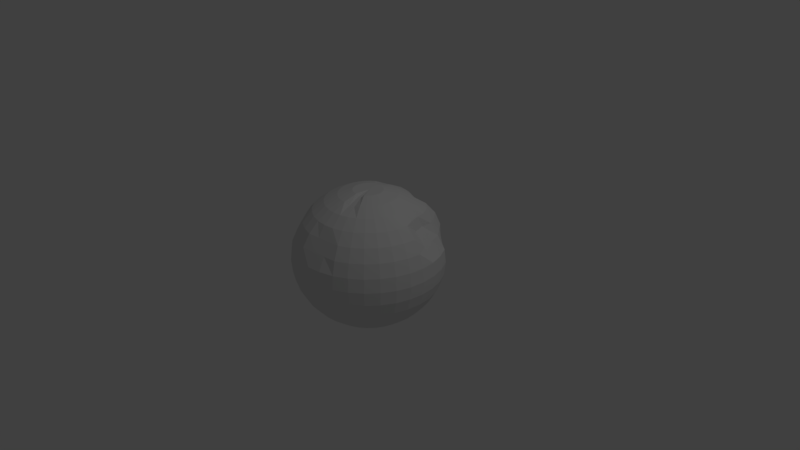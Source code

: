 # Source: moon.blend  (saved by Blender 2.78.0; exported with 4.5.12 LTS)
import bpy
from mathutils import Matrix  # noqa: F401  (used for matrix-valued properties, if any)

bpy.ops.wm.read_factory_settings(use_empty=True)
scene = bpy.context.scene
scene.name = 'Scene'

# ---- collections
col_collection_1 = bpy.data.collections.new('Collection 1'); scene.collection.children.link(col_collection_1)

# ---- world
world_world = bpy.data.worlds.new('World'); scene.world = world_world
world_world.color = (0.05088, 0.05088, 0.05088)
world_world.use_sun_shadow = False
world_world.sun_shadow_jitter_overblur = 0.0
world_world.cycles.sampling_method = 'MANUAL'

# ---- cameras
cam_camera = bpy.data.cameras.new('Camera')
cam_camera.clip_end = 100.0
cam_camera.lens = 35.0
cam_camera.sensor_width = 32.0
cam_camera.sensor_height = 18.0
cam_camera.ortho_scale = 7.314
cam_camera.dof.focus_distance = 0.0
cam_camera.dof.aperture_fstop = 128.0

# ---- lights
light_lamp = bpy.data.lights.new('Lamp', 'POINT')
light_lamp.transmission_factor = 0.0
light_lamp.cutoff_distance = 30.0
light_lamp.energy = 100.0
light_lamp.shadow_buffer_clip_start = 1.001
light_lamp.shadow_soft_size = 0.1
light_lamp.shadow_maximum_resolution = 0.006
light_lamp.use_absolute_resolution = True

# ---- meshes
me_sphere_001 = bpy.data.meshes.new('Sphere.001')
me_sphere_001.from_pydata([(0.03806, 0.1913, 0.9808), (0.07466, 0.3753, 0.9239), (0.1084, 0.5449, 0.8315), (0.1379, 0.6513, 0.6943), (0.1622, 0.7732, 0.5428), (0.1802, 0.9061, 0.3827), (0.1913, 0.9619, 0.1951), (0.1951, 0.9808, 7.55e-08), (0.1913, 0.9619, -0.1951), (0.1802, 0.9061, -0.3827), (0.1622, 0.8155, -0.5556), (0.1379, 0.6935, -0.7071), (0.1084, 0.5449, -0.8315), (0.07466, 0.3753, -0.9239), (0.03806, 0.1913, -0.9808), (0.07466, 0.1802, 0.9808), (0.1464, 0.3536, 0.9239), (0.2126, 0.5133, 0.8315), (0.2706, 0.611, 0.6943), (0.3182, 0.7259, 0.5428), (0.3536, 0.8536, 0.3827), (0.3753, 0.9061, 0.1951), (0.3827, 0.9239, 7.55e-08), (0.3753, 0.9061, -0.1951), (0.3536, 0.8536, -0.3827), (0.3182, 0.7682, -0.5556), (0.2706, 0.6533, -0.7071), (0.2126, 0.5133, -0.8315), (0.1464, 0.3536, -0.9239), (0.07466, 0.1802, -0.9808), (0.1084, 0.1622, 0.9808), (0.2126, 0.3182, 0.9239), (0.3087, 0.4619, 0.8315), (0.3928, 0.6207, 0.7071), (0.4619, 0.7241, 0.5556), (0.5133, 0.7682, 0.3827), (0.5449, 0.7524, 0.1951), (0.5556, 0.7684, 7.55e-08), (0.5449, 0.8155, -0.1951), (0.5133, 0.7682, -0.3827), (0.4619, 0.6913, -0.5556), (0.3928, 0.5879, -0.7071), (0.3087, 0.4619, -0.8315), (0.2126, 0.3182, -0.9239), (0.1084, 0.1622, -0.9808), (0.1379, 0.1379, 0.9808), (0.2706, 0.2706, 0.9239), (0.3928, 0.3928, 0.8315), (0.5, 0.5328, 0.7071), (0.5453, 0.6207, 0.5556), (0.6106, 0.6533, 0.3827), (0.6935, 0.6304, 0.1951), (0.7071, 0.644, 7.55e-08), (0.6935, 0.6935, -0.1951), (0.6533, 0.6533, -0.3827), (0.5879, 0.5879, -0.5556), (0.5, 0.5, -0.7071), (0.3928, 0.3928, -0.8315), (0.2706, 0.2706, -0.9239), (0.1379, 0.1379, -0.9808), (0.1622, 0.1084, 0.9808), (0.3182, 0.2126, 0.9239), (0.4619, 0.3087, 0.8315), (0.5879, 0.3928, 0.7071), (0.6487, 0.4619, 0.5556), (0.7255, 0.5133, 0.3827), (0.8155, 0.5449, 0.1951), (0.8315, 0.5556, 7.55e-08), (0.8155, 0.5449, -0.1951), (0.7682, 0.5133, -0.3827), (0.6913, 0.4619, -0.5556), (0.5879, 0.3928, -0.7071), (0.4619, 0.3087, -0.8315), (0.3182, 0.2126, -0.9239), (0.1622, 0.1084, -0.9808), (0.01212, -3.129e-07, -0.9808), (0.1802, 0.07466, 0.9808), (0.3536, 0.1464, 0.9239), (0.5133, 0.2126, 0.8315), (0.604, 0.2706, 0.7071), (0.6377, 0.3182, 0.5556), (0.7724, 0.3536, 0.3827), (0.9061, 0.3753, 0.1951), (0.9239, 0.3827, 7.55e-08), (0.9061, 0.3753, -0.1951), (0.8536, 0.3536, -0.3827), (0.7682, 0.3182, -0.5556), (0.6533, 0.2706, -0.7071), (0.5133, 0.2126, -0.8315), (0.3536, 0.1464, -0.9239), (0.1802, 0.07466, -0.9808), (0.1913, 0.03806, 0.9808), (0.3753, 0.07466, 0.9239), (0.5449, 0.1084, 0.8315), (0.6442, 0.1379, 0.7071), (0.685, 0.1622, 0.5556), (0.825, 0.1802, 0.3827), (0.9619, 0.1913, 0.1951), (0.9808, 0.1951, 7.55e-08), (0.9619, 0.1913, -0.1951), (0.9061, 0.1802, -0.3827), (0.8155, 0.1622, -0.5556), (0.6935, 0.1379, -0.7071), (0.5449, 0.1084, -0.8315), (0.3753, 0.07466, -0.9239), (0.1913, 0.03806, -0.9808), (0.1951, -3.266e-07, 0.9808), (0.3827, -3.192e-07, 0.9239), (0.5556, -3.117e-07, 0.8315), (0.7071, -3.192e-07, 0.7071), (0.8315, -3.341e-07, 0.5556), (0.9239, -2.745e-07, 0.3827), (0.9808, -3.937e-07, 0.1951), (1.0, -3.788e-07, 7.55e-08), (0.9808, -3.937e-07, -0.1951), (0.9239, -2.298e-07, -0.3827), (0.8315, -3.341e-07, -0.5556), (0.7071, -3.192e-07, -0.7071), (0.5556, -3.415e-07, -0.8315), (0.3827, -3.043e-07, -0.9239), (0.1951, -3.08e-07, -0.9808), (0.1913, -0.03806, 0.9808), (0.3753, -0.07466, 0.9239), (0.5449, -0.1084, 0.8315), (0.6935, -0.138, 0.7071), (0.8155, -0.1622, 0.5556), (0.9061, -0.1802, 0.3827), (0.9619, -0.1913, 0.1951), (0.9808, -0.1951, 7.55e-08), (0.9619, -0.1913, -0.1951), (0.9061, -0.1802, -0.3827), (0.8155, -0.1622, -0.5556), (0.6935, -0.138, -0.7071), (0.5449, -0.1084, -0.8315), (0.3753, -0.07466, -0.9239), (0.1913, -0.03806, -0.9808), (0.1802, -0.07466, 0.9808), (0.3536, -0.1464, 0.9239), (0.5133, -0.2126, 0.8315), (0.6533, -0.2706, 0.7071), (0.7682, -0.3182, 0.5556), (0.8536, -0.3536, 0.3827), (0.9061, -0.3753, 0.1951), (0.9239, -0.3827, 7.55e-08), (0.9061, -0.3753, -0.1951), (0.8536, -0.3536, -0.3827), (0.7682, -0.3182, -0.5556), (0.6533, -0.2706, -0.7071), (0.5133, -0.2126, -0.8315), (0.3536, -0.1464, -0.9239), (0.1802, -0.07466, -0.9808), (0.1622, -0.1084, 0.9808), (0.3182, -0.2126, 0.9239), (0.4619, -0.3087, 0.8315), (0.5879, -0.3928, 0.7071), (0.6913, -0.4619, 0.5556), (0.7682, -0.5133, 0.3827), (0.8155, -0.5449, 0.1951), (0.8315, -0.5556, 7.55e-08), (0.8155, -0.5449, -0.1951), (0.7682, -0.5133, -0.3827), (0.6913, -0.4619, -0.5556), (0.5879, -0.3928, -0.7071), (0.4619, -0.3087, -0.8315), (0.3182, -0.2126, -0.9239), (0.1622, -0.1084, -0.9808), (0.1379, -0.138, 0.9808), (0.2706, -0.2706, 0.9239), (0.3928, -0.3928, 0.8315), (0.5, -0.5, 0.7071), (0.5879, -0.5879, 0.5556), (0.6533, -0.6533, 0.3827), (0.6935, -0.6935, 0.1951), (0.7071, -0.7071, 7.55e-08), (0.6935, -0.6935, -0.1951), (0.6533, -0.6533, -0.3827), (0.5879, -0.5879, -0.5556), (0.5, -0.5, -0.7071), (0.3928, -0.3928, -0.8315), (0.2706, -0.2706, -0.9239), (0.1379, -0.138, -0.9808), (0.1084, -0.1622, 0.9808), (0.2126, -0.3182, 0.9239), (0.3087, -0.4619, 0.8315), (0.3928, -0.5879, 0.7071), (0.4619, -0.6913, 0.5556), (0.5133, -0.7682, 0.3827), (0.5449, -0.8155, 0.1951), (0.5556, -0.8315, 7.55e-08), (0.5449, -0.8155, -0.1951), (0.5133, -0.7682, -0.3827), (0.4619, -0.6913, -0.5556), (0.3928, -0.5879, -0.7071), (0.3087, -0.4619, -0.8315), (0.2126, -0.3182, -0.9239), (0.1084, -0.1622, -0.9808), (0.07466, -0.1802, 0.9469), (0.1464, -0.3536, 0.89), (0.2126, -0.5133, 0.8315), (0.2706, -0.6533, 0.7071), (0.3182, -0.7682, 0.5556), (0.3536, -0.8536, 0.3827), (0.3753, -0.9061, 0.1951), (0.3827, -0.9239, 7.55e-08), (0.3753, -0.9061, -0.1951), (0.3536, -0.8536, -0.3827), (0.3182, -0.7682, -0.5556), (0.2706, -0.6533, -0.7071), (0.2126, -0.5133, -0.8315), (0.1464, -0.3536, -0.9239), (0.07466, -0.1802, -0.9808), (0.03806, -0.1913, 0.9469), (0.07466, -0.3753, 0.89), (0.1084, -0.5449, 0.8315), (0.1379, -0.6935, 0.7071), (0.1622, -0.7834, 0.5556), (0.1802, -0.8741, 0.3827), (0.1913, -0.9619, 0.1951), (0.1951, -0.9808, 7.55e-08), (0.1913, -0.9619, -0.1951), (0.1802, -0.9061, -0.3827), (0.1622, -0.8155, -0.5556), (0.1379, -0.6935, -0.7071), (0.1084, -0.5449, -0.8315), (0.07466, -0.3753, -0.9239), (0.03806, -0.1913, -0.9808), (-7.212e-09, -0.1951, 0.9808), (4.122e-08, -0.3827, 0.9239), (2.632e-08, -0.5556, 0.8315), (-2.584e-08, -0.7071, 0.7071), (-8.544e-08, -0.7994, 0.5556), (6.357e-08, -0.8918, 0.3827), (-8.544e-08, -0.9808, 0.1951), (-1.003e-07, -1.0, 7.55e-08), (-8.544e-08, -0.9808, -0.1951), (6.357e-08, -0.9239, -0.3827), (-8.544e-08, -0.8315, -0.5556), (-2.584e-08, -0.7071, -0.7071), (-1.094e-08, -0.5556, -0.8315), (3.964e-09, -0.3827, -0.9239), (3.964e-09, -0.1951, -0.9808), (-0.03806, -0.1913, 0.9808), (-0.07466, -0.3753, 0.9239), (-0.1084, -0.5449, 0.8315), (-0.1379, -0.6935, 0.7071), (-0.1622, -0.8155, 0.5556), (-0.1802, -0.9061, 0.3827), (-0.1913, -0.9619, 0.1951), (-0.1951, -0.9808, 7.55e-08), (-0.1913, -0.9619, -0.1951), (-0.1802, -0.9061, -0.3827), (-0.1622, -0.8155, -0.5556), (-0.1379, -0.6935, -0.7071), (-0.1084, -0.5449, -0.8315), (-0.07466, -0.3753, -0.9239), (-0.03806, -0.1913, -0.9808), (-0.07466, -0.1802, 0.9808), (-0.1464, -0.3536, 0.9239), (-0.2126, -0.5133, 0.8315), (-0.2706, -0.6533, 0.7071), (-0.3182, -0.7682, 0.5556), (-0.3536, -0.8536, 0.3827), (-0.3753, -0.9061, 0.1951), (-0.3827, -0.9239, 7.55e-08), (-0.3753, -0.9061, -0.1951), (-0.3536, -0.8536, -0.3827), (-0.3182, -0.7682, -0.5556), (-0.2706, -0.6533, -0.7071), (-0.2126, -0.5133, -0.8315), (-0.1464, -0.3536, -0.9239), (-0.07466, -0.1802, -0.9808), (0.01212, -3.129e-07, 0.9808), (-0.1084, -0.1622, 0.9808), (-0.2126, -0.3182, 0.9239), (-0.3087, -0.4619, 0.8315), (-0.3928, -0.5879, 0.7071), (-0.4619, -0.6913, 0.5556), (-0.5133, -0.7682, 0.3827), (-0.5449, -0.8155, 0.1951), (-0.5556, -0.8315, 7.55e-08), (-0.5449, -0.8155, -0.1951), (-0.5133, -0.7682, -0.3827), (-0.4619, -0.6913, -0.5556), (-0.3928, -0.5879, -0.7071), (-0.3087, -0.4619, -0.8315), (-0.2126, -0.3182, -0.9239), (-0.1084, -0.1622, -0.9808), (-0.1379, -0.138, 0.9808), (-0.2706, -0.2706, 0.9239), (-0.3928, -0.3928, 0.8315), (-0.5, -0.5, 0.7071), (-0.5625, -0.5879, 0.5556), (-0.6278, -0.6533, 0.3827), (-0.6935, -0.6935, 0.1951), (-0.7071, -0.7071, 7.55e-08), (-0.6935, -0.6935, -0.1951), (-0.6533, -0.6533, -0.3827), (-0.5879, -0.5879, -0.5556), (-0.5, -0.5, -0.7071), (-0.3928, -0.3928, -0.8315), (-0.2706, -0.2706, -0.9239), (-0.1379, -0.1379, -0.9808), (-0.1622, -0.1084, 0.9808), (-0.3182, -0.2126, 0.9239), (-0.4619, -0.3087, 0.8315), (-0.5879, -0.3928, 0.7071), (-0.6659, -0.4619, 0.5556), (-0.7427, -0.5133, 0.3827), (-0.8155, -0.5449, 0.1951), (-0.8315, -0.5556, 7.55e-08), (-0.8155, -0.5449, -0.1951), (-0.7682, -0.5133, -0.3827), (-0.6913, -0.4619, -0.5556), (-0.5879, -0.3928, -0.7071), (-0.4619, -0.3087, -0.8315), (-0.3182, -0.2126, -0.9239), (-0.1622, -0.1084, -0.9808), (-0.1802, -0.07466, 0.9808), (-0.3536, -0.1464, 0.9239), (-0.5133, -0.2126, 0.8315), (-0.6533, -0.2706, 0.7071), (-0.7682, -0.3182, 0.5556), (-0.8536, -0.3536, 0.3827), (-0.9061, -0.3753, 0.1951), (-0.8649, -0.3827, 7.55e-08), (-0.8472, -0.3753, -0.1951), (-0.8536, -0.3536, -0.3827), (-0.7682, -0.3182, -0.5556), (-0.6533, -0.2706, -0.7071), (-0.5133, -0.2126, -0.8315), (-0.3536, -0.1464, -0.9239), (-0.1802, -0.07466, -0.9808), (-0.1913, -0.03806, 0.9808), (-0.3753, -0.07466, 0.9239), (-0.5449, -0.1084, 0.8315), (-0.6935, -0.1379, 0.7071), (-0.8155, -0.1622, 0.5556), (-0.9061, -0.1802, 0.3827), (-0.9619, -0.1913, 0.1951), (-0.9219, -0.1951, 7.55e-08), (-0.903, -0.1913, -0.1951), (-0.9061, -0.1802, -0.3827), (-0.8155, -0.1622, -0.5556), (-0.6935, -0.1379, -0.7071), (-0.5449, -0.1084, -0.8315), (-0.3753, -0.07466, -0.9239), (-0.1913, -0.03806, -0.9808), (-0.1951, -3.117e-07, 0.9808), (-0.3827, -2.819e-07, 0.9239), (-0.5556, -2.819e-07, 0.8315), (-0.7071, -1.851e-07, 0.7071), (-0.7851, -1.404e-07, 0.5556), (-0.8776, -3.192e-07, 0.3827), (-0.9808, -9.567e-08, 0.1951), (-1.0, -1.404e-07, 7.55e-08), (-0.9808, -9.567e-08, -0.1951), (-0.9239, -3.192e-07, -0.3827), (-0.8315, -1.404e-07, -0.5556), (-0.7071, -1.851e-07, -0.7071), (-0.5556, -2.596e-07, -0.8315), (-0.3827, -2.521e-07, -0.9239), (-0.1951, -3.155e-07, -0.9808), (-0.1913, 0.03806, 0.9808), (-0.3753, 0.07466, 0.9239), (-0.5449, 0.1084, 0.8315), (-0.6935, 0.1379, 0.7071), (-0.7692, 0.1622, 0.5556), (-0.8598, 0.1802, 0.3827), (-0.9619, 0.1913, 0.1951), (-0.9808, 0.1951, 7.55e-08), (-0.9619, 0.1913, -0.1951), (-0.9061, 0.1802, -0.3827), (-0.8155, 0.1622, -0.5556), (-0.6935, 0.1379, -0.7071), (-0.5449, 0.1084, -0.8315), (-0.3753, 0.07466, -0.9239), (-0.1913, 0.03806, -0.9808), (-0.1802, 0.07466, 0.9808), (-0.3536, 0.1464, 0.9239), (-0.5133, 0.2126, 0.8315), (-0.6533, 0.2706, 0.7071), (-0.7682, 0.3182, 0.5556), (-0.8536, 0.3536, 0.3827), (-0.9061, 0.3753, 0.1951), (-0.9239, 0.3827, 7.55e-08), (-0.9061, 0.3753, -0.1951), (-0.7868, 0.3536, -0.3827), (-0.7014, 0.3182, -0.5556), (-0.6533, 0.2706, -0.7071), (-0.5133, 0.2126, -0.8315), (-0.3536, 0.1464, -0.9239), (-0.1802, 0.07466, -0.9808), (-0.1622, 0.1084, 0.9808), (-0.3182, 0.2126, 0.9239), (-0.4619, 0.3087, 0.8315), (-0.5879, 0.3928, 0.7071), (-0.6913, 0.4619, 0.5556), (-0.7682, 0.5133, 0.3827), (-0.8155, 0.5449, 0.1951), (-0.8315, 0.5556, 7.55e-08), (-0.8155, 0.5449, -0.1951), (-0.7014, 0.5133, -0.3827), (-0.6246, 0.4619, -0.5556), (-0.5879, 0.3928, -0.7071), (-0.4619, 0.3087, -0.8315), (-0.3182, 0.2126, -0.9239), (-0.1622, 0.1084, -0.9808), (-0.1379, 0.1379, 0.9808), (-0.2706, 0.2706, 0.9239), (-0.3928, 0.3928, 0.8315), (-0.4574, 0.5, 0.7071), (-0.5454, 0.5879, 0.5556), (-0.6533, 0.6533, 0.3827), (-0.6935, 0.6935, 0.1951), (-0.7071, 0.7071, 7.55e-08), (-0.6935, 0.6935, -0.1951), (-0.6533, 0.6533, -0.3827), (-0.5879, 0.5879, -0.5556), (-0.5, 0.5, -0.7071), (-0.3928, 0.3928, -0.8315), (-0.2706, 0.2706, -0.9239), (-0.1379, 0.1379, -0.9808), (-0.1084, 0.1622, 0.9808), (-0.2126, 0.3182, 0.9239), (-0.3087, 0.4619, 0.8315), (-0.3503, 0.5879, 0.7071), (-0.4194, 0.6913, 0.5556), (-0.5133, 0.7682, 0.3827), (-0.5449, 0.8155, 0.1951), (-0.5556, 0.8315, 7.55e-08), (-0.5449, 0.8155, -0.1951), (-0.5133, 0.7682, -0.3827), (-0.4619, 0.6913, -0.5556), (-0.3928, 0.5879, -0.7071), (-0.3087, 0.4619, -0.8315), (-0.2126, 0.3182, -0.9239), (-0.1084, 0.1622, -0.9808), (-0.07466, 0.1802, 0.9808), (-0.1464, 0.3536, 0.9111), (-0.2126, 0.5133, 0.8187), (-0.2706, 0.6533, 0.7071), (-0.3182, 0.7682, 0.5556), (-0.3536, 0.8536, 0.3827), (-0.3753, 0.9061, 0.1951), (-0.3827, 0.9239, 7.55e-08), (-0.3753, 0.9061, -0.1951), (-0.3536, 0.8536, -0.3827), (-0.3182, 0.7682, -0.5556), (-0.2706, 0.6533, -0.7071), (-0.2126, 0.5133, -0.8315), (-0.1464, 0.3536, -0.9239), (-0.07466, 0.1802, -0.9808), (-0.03806, 0.1913, 0.9808), (-0.07466, 0.3753, 0.9111), (-0.1084, 0.5449, 0.8187), (-0.1379, 0.6935, 0.7071), (-0.1622, 0.8155, 0.5556), (-0.1802, 0.9061, 0.3827), (-0.1913, 0.9619, 0.1951), (-0.1951, 0.9808, 7.55e-08), (-0.3018, 0.9619, -0.1951), (-0.2907, 0.9061, -0.3827), (-0.1622, 0.8155, -0.5556), (-0.1379, 0.6935, -0.7071), (-0.1084, 0.5449, -0.8315), (-0.07466, 0.3753, -0.9239), (-0.03806, 0.1913, -0.9808), (3.749e-08, 0.1951, 0.9808), (7.847e-08, 0.3827, 0.9239), (1.083e-07, 0.5556, 0.8315), (1.53e-07, 0.7071, 0.7071), (2.722e-07, 0.8315, 0.5556), (6.357e-08, 0.9239, 0.3827), (2.573e-07, 0.9808, 0.1951), (2.722e-07, 1.0, 7.55e-08), (-0.1105, 0.9808, -0.1951), (-0.1105, 0.9239, -0.3827), (2.722e-07, 0.8315, -0.5556), (1.53e-07, 0.7071, -0.7071), (1.232e-07, 0.5556, -0.8315), (7.847e-08, 0.3827, -0.9239), (1.514e-08, 0.1951, -0.9808), (0.02378, -3.129e-07, 0.9808), (0.02378, -3.129e-07, -0.9808), (0.03452, -3.129e-07, 0.9808), (0.03452, -3.129e-07, -0.9808), (0.04394, -3.129e-07, 0.9808), (0.04394, -3.129e-07, -0.9808), (0.05167, -3.129e-07, 0.9808), (0.05167, -3.129e-07, -0.9808), (0.05741, -3.129e-07, 0.9808), (0.05741, -3.129e-07, -0.9808), (0.06095, -3.129e-07, 0.9808), (0.06095, -3.129e-07, -0.9808), (0.06214, -3.125e-07, 0.9808), (0.06214, -3.125e-07, -0.9808), (0.06095, -3.129e-07, 0.9808), (0.06095, -3.129e-07, -0.9808), (0.05741, -3.129e-07, 0.9808), (0.05741, -3.129e-07, -0.9808), (0.05167, -3.129e-07, 0.9808), (0.05167, -3.129e-07, -0.9808), (0.04394, -3.129e-07, 0.9808), (0.04394, -3.129e-07, -0.9808), (0.03452, -3.129e-07, 0.9808), (0.03452, -3.129e-07, -0.9808), (0.02378, -3.129e-07, 0.9808), (0.02378, -3.129e-07, -0.9808), (0.01212, -3.129e-07, 0.9808), (0.01212, -3.129e-07, -0.9808), (2.746e-08, -3.129e-07, 0.9808), (3.102e-08, -3.129e-07, -0.9808), (-0.01212, -3.129e-07, 0.9808), (-0.01212, -3.129e-07, -0.9808), (-0.02378, -3.129e-07, 0.9808), (-0.02378, -3.129e-07, -0.9808), (-0.03452, -3.129e-07, 0.9808), (-0.03452, -3.129e-07, -0.9808), (-0.04394, -3.129e-07, 0.9808), (-0.04394, -3.129e-07, -0.9808), (-0.05167, -3.129e-07, 0.9808), (-0.05167, -3.129e-07, -0.9808), (-0.05741, -3.129e-07, 0.9808), (-0.05741, -3.129e-07, -0.9808), (-0.06095, -3.129e-07, 0.9808), (-0.06095, -3.129e-07, -0.9808), (-0.06214, -3.125e-07, 0.9808), (-0.06214, -3.125e-07, -0.9808), (-0.06095, -3.129e-07, 0.9808), (-0.06095, -3.129e-07, -0.9808), (-0.05741, -3.129e-07, 0.9808), (-0.05741, -3.129e-07, -0.9808), (-0.05167, -3.129e-07, 0.9808), (-0.05167, -3.129e-07, -0.9808), (-0.04394, -3.129e-07, 0.9808), (-0.04394, -3.129e-07, -0.9808), (-0.03452, -3.129e-07, 0.9808), (-0.03452, -3.129e-07, -0.9808), (-0.02378, -3.129e-07, 0.9808), (-0.02378, -3.129e-07, -0.9808), (-0.01212, -3.129e-07, 0.9808), (-0.01212, -3.129e-07, -0.9808), (4.17e-08, -3.129e-07, 0.9808), (3.458e-08, -3.129e-07, -0.9808)], [], [(475, 474, 7, 8), (468, 467, 0, 1), (476, 475, 8, 9), (469, 468, 1, 2), (477, 476, 9, 10), (470, 469, 2, 3), (478, 477, 10, 11), (471, 470, 3, 4), (479, 478, 11, 12), (472, 471, 4, 5), (480, 479, 12, 13), (473, 472, 5, 6), (481, 480, 13, 14), (474, 473, 6, 7), (421, 436, 537, 535), (331, 346, 525, 523), (14, 13, 28, 29), (7, 6, 21, 22), (44, 59, 487, 485), (196, 181, 504, 506), (8, 7, 22, 23), (1, 0, 15, 16), (9, 8, 23, 24), (2, 1, 16, 17), (10, 9, 24, 25), (3, 2, 17, 18), (11, 10, 25, 26), (4, 3, 18, 19), (12, 11, 26, 27), (5, 4, 19, 20), (13, 12, 27, 28), (6, 5, 20, 21), (26, 25, 40, 41), (19, 18, 33, 34), (27, 26, 41, 42), (20, 19, 34, 35), (28, 27, 42, 43), (21, 20, 35, 36), (29, 28, 43, 44), (22, 21, 36, 37), (151, 136, 498, 500), (106, 91, 492, 494), (23, 22, 37, 38), (16, 15, 30, 31), (24, 23, 38, 39), (17, 16, 31, 32), (25, 24, 39, 40), (18, 17, 32, 33), (286, 301, 519, 517), (60, 45, 486, 488), (38, 37, 52, 53), (31, 30, 45, 46), (39, 38, 53, 54), (32, 31, 46, 47), (40, 39, 54, 55), (33, 32, 47, 48), (41, 40, 55, 56), (34, 33, 48, 49), (42, 41, 56, 57), (35, 34, 49, 50), (43, 42, 57, 58), (36, 35, 50, 51), (44, 43, 58, 59), (37, 36, 51, 52), (49, 48, 63, 64), (57, 56, 71, 72), (50, 49, 64, 65), (58, 57, 72, 73), (51, 50, 65, 66), (59, 58, 73, 74), (52, 51, 66, 67), (437, 422, 536, 538), (377, 362, 528, 530), (53, 52, 67, 68), (46, 45, 60, 61), (54, 53, 68, 69), (47, 46, 61, 62), (55, 54, 69, 70), (48, 47, 62, 63), (56, 55, 70, 71), (68, 67, 83, 84), (61, 60, 76, 77), (69, 68, 84, 85), (62, 61, 77, 78), (70, 69, 85, 86), (63, 62, 78, 79), (71, 70, 86, 87), (64, 63, 79, 80), (72, 71, 87, 88), (65, 64, 80, 81), (73, 72, 88, 89), (66, 65, 81, 82), (74, 73, 89, 90), (67, 66, 82, 83), (45, 30, 484, 486), (90, 105, 493, 491), (88, 87, 102, 103), (81, 80, 95, 96), (89, 88, 103, 104), (82, 81, 96, 97), (90, 89, 104, 105), (83, 82, 97, 98), (180, 195, 505, 503), (240, 255, 513, 511), (84, 83, 98, 99), (77, 76, 91, 92), (85, 84, 99, 100), (78, 77, 92, 93), (86, 85, 100, 101), (79, 78, 93, 94), (87, 86, 101, 102), (80, 79, 94, 95), (92, 91, 106, 107), (100, 99, 114, 115), (93, 92, 107, 108), (101, 100, 115, 116), (94, 93, 108, 109), (102, 101, 116, 117), (95, 94, 109, 110), (103, 102, 117, 118), (96, 95, 110, 111), (104, 103, 118, 119), (97, 96, 111, 112), (105, 104, 119, 120), (98, 97, 112, 113), (105, 120, 495, 493), (195, 210, 507, 505), (99, 98, 113, 114), (111, 110, 125, 126), (119, 118, 133, 134), (112, 111, 126, 127), (120, 119, 134, 135), (113, 112, 127, 128), (392, 377, 530, 532), (376, 391, 531, 529), (114, 113, 128, 129), (107, 106, 121, 122), (115, 114, 129, 130), (108, 107, 122, 123), (116, 115, 130, 131), (109, 108, 123, 124), (117, 116, 131, 132), (110, 109, 124, 125), (118, 117, 132, 133), (130, 129, 144, 145), (123, 122, 137, 138), (131, 130, 145, 146), (124, 123, 138, 139), (132, 131, 146, 147), (125, 124, 139, 140), (133, 132, 147, 148), (126, 125, 140, 141), (134, 133, 148, 149), (127, 126, 141, 142), (135, 134, 149, 150), (128, 127, 142, 143), (15, 0, 271, 482), (302, 287, 518, 520), (129, 128, 143, 144), (122, 121, 136, 137), (149, 148, 163, 164), (142, 141, 156, 157), (150, 149, 164, 165), (143, 142, 157, 158), (150, 165, 501, 499), (241, 226, 510, 512), (144, 143, 158, 159), (137, 136, 151, 152), (145, 144, 159, 160), (138, 137, 152, 153), (146, 145, 160, 161), (139, 138, 153, 154), (147, 146, 161, 162), (140, 139, 154, 155), (148, 147, 162, 163), (141, 140, 155, 156), (161, 160, 175, 176), (154, 153, 168, 169), (162, 161, 176, 177), (155, 154, 169, 170), (163, 162, 177, 178), (156, 155, 170, 171), (164, 163, 178, 179), (157, 156, 171, 172), (165, 164, 179, 180), (158, 157, 172, 173), (0, 467, 542, 271), (59, 74, 489, 487), (159, 158, 173, 174), (152, 151, 166, 167), (160, 159, 174, 175), (153, 152, 167, 168), (180, 179, 194, 195), (173, 172, 187, 188), (256, 241, 512, 514), (347, 332, 524, 526), (174, 173, 188, 189), (167, 166, 181, 182), (175, 174, 189, 190), (168, 167, 182, 183), (176, 175, 190, 191), (169, 168, 183, 184), (177, 176, 191, 192), (170, 169, 184, 185), (178, 177, 192, 193), (171, 170, 185, 186), (179, 178, 193, 194), (172, 171, 186, 187), (184, 183, 198, 199), (192, 191, 206, 207), (185, 184, 199, 200), (193, 192, 207, 208), (186, 185, 200, 201), (194, 193, 208, 209), (187, 186, 201, 202), (195, 194, 209, 210), (188, 187, 202, 203), (391, 406, 533, 531), (76, 60, 488, 490), (189, 188, 203, 204), (182, 181, 196, 197), (190, 189, 204, 205), (183, 182, 197, 198), (191, 190, 205, 206), (203, 202, 217, 218), (436, 451, 539, 537), (301, 316, 521, 519), (204, 203, 218, 219), (197, 196, 211, 212), (205, 204, 219, 220), (198, 197, 212, 213), (206, 205, 220, 221), (199, 198, 213, 214), (207, 206, 221, 222), (200, 199, 214, 215), (208, 207, 222, 223), (201, 200, 215, 216), (209, 208, 223, 224), (202, 201, 216, 217), (210, 209, 224, 225), (222, 221, 236, 237), (215, 214, 229, 230), (223, 222, 237, 238), (216, 215, 230, 231), (224, 223, 238, 239), (217, 216, 231, 232), (225, 224, 239, 240), (218, 217, 232, 233), (121, 106, 494, 496), (166, 151, 500, 502), (219, 218, 233, 234), (212, 211, 226, 227), (220, 219, 234, 235), (213, 212, 227, 228), (221, 220, 235, 236), (214, 213, 228, 229), (255, 270, 515, 513), (210, 225, 509, 507), (234, 233, 248, 249), (227, 226, 241, 242), (235, 234, 249, 250), (228, 227, 242, 243), (236, 235, 250, 251), (229, 228, 243, 244), (237, 236, 251, 252), (230, 229, 244, 245), (238, 237, 252, 253), (231, 230, 245, 246), (239, 238, 253, 254), (232, 231, 246, 247), (240, 239, 254, 255), (233, 232, 247, 248), (245, 244, 259, 260), (253, 252, 267, 268), (246, 245, 260, 261), (254, 253, 268, 269), (247, 246, 261, 262), (255, 254, 269, 270), (248, 247, 262, 263), (272, 256, 514, 516), (481, 14, 75, 543), (249, 248, 263, 264), (242, 241, 256, 257), (250, 249, 264, 265), (243, 242, 257, 258), (251, 250, 265, 266), (244, 243, 258, 259), (252, 251, 266, 267), (264, 263, 279, 280), (257, 256, 272, 273), (265, 264, 280, 281), (258, 257, 273, 274), (266, 265, 281, 282), (259, 258, 274, 275), (267, 266, 282, 283), (260, 259, 275, 276), (268, 267, 283, 284), (261, 260, 276, 277), (269, 268, 284, 285), (262, 261, 277, 278), (270, 269, 285, 286), (263, 262, 278, 279), (467, 452, 540, 542), (211, 196, 506, 508), (284, 283, 298, 299), (277, 276, 291, 292), (285, 284, 299, 300), (278, 277, 292, 293), (286, 285, 300, 301), (279, 278, 293, 294), (422, 407, 534, 536), (346, 361, 527, 525), (280, 279, 294, 295), (273, 272, 287, 288), (281, 280, 295, 296), (274, 273, 288, 289), (282, 281, 296, 297), (275, 274, 289, 290), (283, 282, 297, 298), (276, 275, 290, 291), (296, 295, 310, 311), (289, 288, 303, 304), (297, 296, 311, 312), (290, 289, 304, 305), (298, 297, 312, 313), (291, 290, 305, 306), (299, 298, 313, 314), (292, 291, 306, 307), (300, 299, 314, 315), (293, 292, 307, 308), (301, 300, 315, 316), (294, 293, 308, 309), (14, 29, 483, 75), (165, 180, 503, 501), (295, 294, 309, 310), (288, 287, 302, 303), (315, 314, 329, 330), (308, 307, 322, 323), (316, 315, 330, 331), (309, 308, 323, 324), (74, 90, 491, 489), (30, 15, 482, 484), (310, 309, 324, 325), (303, 302, 317, 318), (311, 310, 325, 326), (304, 303, 318, 319), (312, 311, 326, 327), (305, 304, 319, 320), (313, 312, 327, 328), (306, 305, 320, 321), (314, 313, 328, 329), (307, 306, 321, 322), (319, 318, 333, 334), (327, 326, 341, 342), (320, 319, 334, 335), (328, 327, 342, 343), (321, 320, 335, 336), (329, 328, 343, 344), (322, 321, 336, 337), (330, 329, 344, 345), (323, 322, 337, 338), (331, 330, 345, 346), (324, 323, 338, 339), (362, 347, 526, 528), (452, 437, 538, 540), (325, 324, 339, 340), (318, 317, 332, 333), (326, 325, 340, 341), (338, 337, 352, 353), (346, 345, 360, 361), (339, 338, 353, 354), (120, 135, 497, 495), (317, 302, 520, 522), (340, 339, 354, 355), (333, 332, 347, 348), (341, 340, 355, 356), (334, 333, 348, 349), (342, 341, 356, 357), (335, 334, 349, 350), (343, 342, 357, 358), (336, 335, 350, 351), (344, 343, 358, 359), (337, 336, 351, 352), (345, 344, 359, 360), (357, 356, 371, 372), (350, 349, 364, 365), (358, 357, 372, 373), (351, 350, 365, 366), (359, 358, 373, 374), (352, 351, 366, 367), (360, 359, 374, 375), (353, 352, 367, 368), (361, 360, 375, 376), (354, 353, 368, 369), (406, 421, 535, 533), (270, 286, 517, 515), (355, 354, 369, 370), (348, 347, 362, 363), (356, 355, 370, 371), (349, 348, 363, 364), (376, 375, 390, 391), (369, 368, 383, 384), (407, 392, 532, 534), (136, 121, 496, 498), (370, 369, 384, 385), (363, 362, 377, 378), (371, 370, 385, 386), (364, 363, 378, 379), (372, 371, 386, 387), (365, 364, 379, 380), (373, 372, 387, 388), (366, 365, 380, 381), (374, 373, 388, 389), (367, 366, 381, 382), (375, 374, 389, 390), (368, 367, 382, 383), (380, 379, 394, 395), (388, 387, 402, 403), (381, 380, 395, 396), (389, 388, 403, 404), (382, 381, 396, 397), (390, 389, 404, 405), (383, 382, 397, 398), (391, 390, 405, 406), (384, 383, 398, 399), (226, 211, 508, 510), (29, 44, 485, 483), (385, 384, 399, 400), (378, 377, 392, 393), (386, 385, 400, 401), (379, 378, 393, 394), (387, 386, 401, 402), (399, 398, 413, 414), (361, 376, 529, 527), (451, 466, 541, 539), (400, 399, 414, 415), (393, 392, 407, 408), (401, 400, 415, 416), (394, 393, 408, 409), (402, 401, 416, 417), (395, 394, 409, 410), (403, 402, 417, 418), (396, 395, 410, 411), (404, 403, 418, 419), (397, 396, 411, 412), (405, 404, 419, 420), (398, 397, 412, 413), (406, 405, 420, 421), (418, 417, 432, 433), (411, 410, 425, 426), (419, 418, 433, 434), (412, 411, 426, 427), (420, 419, 434, 435), (413, 412, 427, 428), (421, 420, 435, 436), (414, 413, 428, 429), (91, 76, 490, 492), (181, 166, 502, 504), (415, 414, 429, 430), (408, 407, 422, 423), (416, 415, 430, 431), (409, 408, 423, 424), (417, 416, 431, 432), (410, 409, 424, 425), (316, 331, 523, 521), (430, 429, 444, 445), (423, 422, 437, 438), (431, 430, 445, 446), (424, 423, 438, 439), (432, 431, 446, 447), (425, 424, 439, 440), (433, 432, 447, 448), (426, 425, 440, 441), (434, 433, 448, 449), (427, 426, 441, 442), (435, 434, 449, 450), (428, 427, 442, 443), (436, 435, 450, 451), (429, 428, 443, 444), (225, 240, 511, 509), (449, 448, 463, 464), (442, 441, 456, 457), (450, 449, 464, 465), (443, 442, 457, 458), (451, 450, 465, 466), (444, 443, 458, 459), (332, 317, 522, 524), (135, 150, 499, 497), (445, 444, 459, 460), (438, 437, 452, 453), (446, 445, 460, 461), (439, 438, 453, 454), (447, 446, 461, 462), (440, 439, 454, 455), (448, 447, 462, 463), (441, 440, 455, 456), (453, 452, 467, 468), (461, 460, 475, 476), (454, 453, 468, 469), (462, 461, 476, 477), (455, 454, 469, 470), (463, 462, 477, 478), (456, 455, 470, 471), (464, 463, 478, 479), (457, 456, 471, 472), (465, 464, 479, 480), (458, 457, 472, 473), (466, 465, 480, 481), (459, 458, 473, 474), (287, 272, 516, 518), (466, 481, 543, 541), (460, 459, 474, 475)])
_uv = me_sphere_001.uv_layers.new(name='UVMap')
_uv.uv.foreach_set('vector', [0.5179, 0.4353, 0.5, 0.5, 0.4687, 0.5, 0.4687, 0.4349, 0.5, 0.8907, 0.5, 0.9559, 0.4687, 0.9559, 0.4687, 0.8907, 0.5189, 0.3706, 0.5179, 0.4353, 0.4687, 0.4349, 0.4687, 0.3698, 0.5, 0.8256, 0.5, 0.8907, 0.4687, 0.8907, 0.4687, 0.8256, 0.5, 0.3046, 0.5189, 0.3706, 0.4687, 0.3698, 0.4687, 0.3046, 0.5, 0.7605, 0.5, 0.8256, 0.4687, 0.8256, 0.4668, 0.7675, 0.5, 0.2395, 0.5, 0.3046, 0.4687, 0.3046, 0.4687, 0.2395, 0.5, 0.6954, 0.5, 0.7605, 0.4668, 0.7675, 0.4671, 0.6997, 0.5, 0.1744, 0.5, 0.2395, 0.4687, 0.2395, 0.4687, 0.1744, 0.5, 0.6302, 0.5, 0.6954, 0.4671, 0.6997, 0.4687, 0.6302, 0.5, 0.1093, 0.5, 0.1744, 0.4687, 0.1744, 0.4687, 0.1093, 0.5, 0.5651, 0.5, 0.6302, 0.4687, 0.6302, 0.4687, 0.5651, 0.5, 0.04414, 0.5, 0.1093, 0.4687, 0.1093, 0.4687, 0.04414, 0.5, 0.5, 0.5, 0.5651, 0.4687, 0.5651, 0.4687, 0.5, 0.625, 0.04414, 0.5938, 0.04414, 0.5938, 0.0, 0.625, 0.0, 0.8125, 0.04414, 0.7813, 0.04414, 0.7813, 3.105e-07, 0.8125, 3.105e-07, 0.4687, 0.04414, 0.4687, 0.1093, 0.4375, 0.1093, 0.4375, 0.04414, 0.4687, 0.5, 0.4687, 0.5651, 0.4375, 0.5651, 0.4375, 0.5, 0.4062, 0.04414, 0.375, 0.04414, 0.375, 0.0, 0.4062, 0.0, 0.0625, 0.9536, 0.09375, 0.9559, 0.09375, 1.0, 0.0625, 1.0, 0.4687, 0.4349, 0.4687, 0.5, 0.4375, 0.5, 0.4375, 0.4349, 0.4687, 0.8907, 0.4687, 0.9559, 0.4375, 0.9559, 0.4375, 0.8907, 0.4687, 0.3698, 0.4687, 0.4349, 0.4375, 0.4349, 0.4375, 0.3698, 0.4687, 0.8256, 0.4687, 0.8907, 0.4375, 0.8907, 0.4375, 0.8256, 0.4687, 0.3046, 0.4687, 0.3698, 0.4375, 0.3698, 0.4375, 0.3046, 0.4668, 0.7675, 0.4687, 0.8256, 0.4375, 0.8256, 0.4336, 0.7668, 0.4687, 0.2395, 0.4687, 0.3046, 0.4375, 0.3046, 0.4375, 0.2395, 0.4671, 0.6997, 0.4668, 0.7675, 0.4336, 0.7668, 0.4343, 0.6992, 0.4687, 0.1744, 0.4687, 0.2395, 0.4375, 0.2395, 0.4375, 0.1744, 0.4687, 0.6302, 0.4671, 0.6997, 0.4343, 0.6992, 0.4375, 0.6302, 0.4687, 0.1093, 0.4687, 0.1744, 0.4375, 0.1744, 0.4375, 0.1093, 0.4687, 0.5651, 0.4687, 0.6302, 0.4375, 0.6302, 0.4375, 0.5651, 0.4375, 0.2395, 0.4375, 0.3046, 0.4062, 0.3046, 0.4062, 0.2395, 0.4343, 0.6992, 0.4336, 0.7668, 0.4102, 0.7542, 0.4096, 0.6904, 0.4375, 0.1744, 0.4375, 0.2395, 0.4062, 0.2395, 0.4062, 0.1744, 0.4375, 0.6302, 0.4343, 0.6992, 0.4096, 0.6904, 0.4062, 0.6302, 0.4375, 0.1093, 0.4375, 0.1744, 0.4062, 0.1744, 0.4062, 0.1093, 0.4375, 0.5651, 0.4375, 0.6302, 0.4062, 0.6302, 0.4002, 0.5687, 0.4375, 0.04414, 0.4375, 0.1093, 0.4062, 0.1093, 0.4062, 0.04414, 0.4375, 0.5, 0.4375, 0.5651, 0.4002, 0.5687, 0.4004, 0.5, 0.1562, 0.9559, 0.1875, 0.9559, 0.1875, 1.0, 0.1562, 1.0, 0.25, 0.9559, 0.2812, 0.9559, 0.2812, 1.0, 0.25, 1.0, 0.4375, 0.4349, 0.4375, 0.5, 0.4004, 0.5, 0.4062, 0.4349, 0.4375, 0.8907, 0.4375, 0.9559, 0.4062, 0.9559, 0.4062, 0.8907, 0.4375, 0.3698, 0.4375, 0.4349, 0.4062, 0.4349, 0.4062, 0.3698, 0.4375, 0.8256, 0.4375, 0.8907, 0.4062, 0.8907, 0.4062, 0.8256, 0.4375, 0.3046, 0.4375, 0.3698, 0.4062, 0.3698, 0.4062, 0.3046, 0.4336, 0.7668, 0.4375, 0.8256, 0.4062, 0.8256, 0.4102, 0.7542, 0.9062, 0.04414, 0.875, 0.04414, 0.875, 3.105e-07, 0.9063, 3.105e-07, 0.3437, 0.9559, 0.375, 0.9559, 0.375, 1.0, 0.3437, 1.0, 0.4062, 0.4349, 0.4004, 0.5, 0.3676, 0.5, 0.375, 0.4349, 0.4062, 0.8907, 0.4062, 0.9559, 0.375, 0.9559, 0.375, 0.8907, 0.4062, 0.3698, 0.4062, 0.4349, 0.375, 0.4349, 0.375, 0.3698, 0.4062, 0.8256, 0.4062, 0.8907, 0.375, 0.8907, 0.375, 0.8256, 0.4062, 0.3046, 0.4062, 0.3698, 0.375, 0.3698, 0.375, 0.3046, 0.4102, 0.7542, 0.4062, 0.8256, 0.375, 0.8256, 0.38, 0.7551, 0.4062, 0.2395, 0.4062, 0.3046, 0.375, 0.3046, 0.375, 0.2395, 0.4096, 0.6904, 0.4102, 0.7542, 0.38, 0.7551, 0.3793, 0.6911, 0.4062, 0.1744, 0.4062, 0.2395, 0.375, 0.2395, 0.375, 0.1744, 0.4062, 0.6302, 0.4096, 0.6904, 0.3793, 0.6911, 0.375, 0.6302, 0.4062, 0.1093, 0.4062, 0.1744, 0.375, 0.1744, 0.375, 0.1093, 0.4002, 0.5687, 0.4062, 0.6302, 0.375, 0.6302, 0.3674, 0.5681, 0.4062, 0.04414, 0.4062, 0.1093, 0.375, 0.1093, 0.375, 0.04414, 0.4004, 0.5, 0.4002, 0.5687, 0.3674, 0.5681, 0.3676, 0.5, 0.3793, 0.6911, 0.38, 0.7551, 0.3437, 0.7605, 0.3437, 0.6954, 0.375, 0.1744, 0.375, 0.2395, 0.3437, 0.2395, 0.3437, 0.1744, 0.375, 0.6302, 0.3793, 0.6911, 0.3437, 0.6954, 0.3437, 0.6302, 0.375, 0.1093, 0.375, 0.1744, 0.3437, 0.1744, 0.3437, 0.1093, 0.3674, 0.5681, 0.375, 0.6302, 0.3437, 0.6302, 0.3437, 0.5651, 0.375, 0.04414, 0.375, 0.1093, 0.3437, 0.1093, 0.3437, 0.04414, 0.3676, 0.5, 0.3674, 0.5681, 0.3437, 0.5651, 0.3437, 0.5, 0.5625, 0.9559, 0.5938, 0.9559, 0.5938, 1.0, 0.5625, 1.0, 0.6875, 0.9559, 0.7188, 0.9559, 0.7188, 1.0, 0.6875, 1.0, 0.375, 0.4349, 0.3676, 0.5, 0.3437, 0.5, 0.3437, 0.4349, 0.375, 0.8907, 0.375, 0.9559, 0.3437, 0.9559, 0.3437, 0.8907, 0.375, 0.3698, 0.375, 0.4349, 0.3437, 0.4349, 0.3437, 0.3698, 0.375, 0.8256, 0.375, 0.8907, 0.3437, 0.8907, 0.3437, 0.8256, 0.375, 0.3046, 0.375, 0.3698, 0.3437, 0.3698, 0.3437, 0.3046, 0.38, 0.7551, 0.375, 0.8256, 0.3437, 0.8256, 0.3437, 0.7605, 0.375, 0.2395, 0.375, 0.3046, 0.3437, 0.3046, 0.3437, 0.2395, 0.3437, 0.4349, 0.3437, 0.5, 0.3125, 0.5, 0.3125, 0.4349, 0.3437, 0.8907, 0.3437, 0.9559, 0.3125, 0.9559, 0.3125, 0.8907, 0.3437, 0.3698, 0.3437, 0.4349, 0.3125, 0.4349, 0.3125, 0.3698, 0.3437, 0.8256, 0.3437, 0.8907, 0.3125, 0.8907, 0.3125, 0.8256, 0.3437, 0.3046, 0.3437, 0.3698, 0.3125, 0.3698, 0.3125, 0.3046, 0.3437, 0.7605, 0.3437, 0.8256, 0.3125, 0.8256, 0.317, 0.7715, 0.3437, 0.2395, 0.3437, 0.3046, 0.3125, 0.3046, 0.3125, 0.2395, 0.3437, 0.6954, 0.3437, 0.7605, 0.317, 0.7715, 0.3163, 0.704, 0.3437, 0.1744, 0.3437, 0.2395, 0.3125, 0.2395, 0.3125, 0.1744, 0.3437, 0.6302, 0.3437, 0.6954, 0.3163, 0.704, 0.3125, 0.6302, 0.3437, 0.1093, 0.3437, 0.1744, 0.3125, 0.1744, 0.3125, 0.1093, 0.3437, 0.5651, 0.3437, 0.6302, 0.3125, 0.6302, 0.3125, 0.5651, 0.3437, 0.04414, 0.3437, 0.1093, 0.3125, 0.1093, 0.3125, 0.04414, 0.3437, 0.5, 0.3437, 0.5651, 0.3125, 0.5651, 0.3125, 0.5, 0.375, 0.9559, 0.4062, 0.9559, 0.4062, 1.0, 0.375, 1.0, 0.3125, 0.04414, 0.2812, 0.04414, 0.2812, 3.105e-07, 0.3125, 3.105e-07, 0.3125, 0.1744, 0.3125, 0.2395, 0.2812, 0.2395, 0.2812, 0.1744, 0.3125, 0.6302, 0.3163, 0.704, 0.2832, 0.7046, 0.2812, 0.6302, 0.3125, 0.1093, 0.3125, 0.1744, 0.2812, 0.1744, 0.2812, 0.1093, 0.3125, 0.5651, 0.3125, 0.6302, 0.2812, 0.6302, 0.2812, 0.5651, 0.3125, 0.04414, 0.3125, 0.1093, 0.2812, 0.1093, 0.2812, 0.04414, 0.3125, 0.5, 0.3125, 0.5651, 0.2812, 0.5651, 0.2812, 0.5, 0.125, 0.04414, 0.09375, 0.04414, 0.09375, 3.105e-07, 0.125, 3.105e-07, 1.0, 0.04414, 0.9687, 0.04414, 0.9688, 3.105e-07, 1.0, 3.105e-07, 0.3125, 0.4349, 0.3125, 0.5, 0.2812, 0.5, 0.2812, 0.4349, 0.3125, 0.8907, 0.3125, 0.9559, 0.2812, 0.9559, 0.2812, 0.8907, 0.3125, 0.3698, 0.3125, 0.4349, 0.2812, 0.4349, 0.2812, 0.3698, 0.3125, 0.8256, 0.3125, 0.8907, 0.2812, 0.8907, 0.2812, 0.8256, 0.3125, 0.3046, 0.3125, 0.3698, 0.2812, 0.3698, 0.2812, 0.3046, 0.317, 0.7715, 0.3125, 0.8256, 0.2812, 0.8256, 0.2836, 0.7722, 0.3125, 0.2395, 0.3125, 0.3046, 0.2812, 0.3046, 0.2812, 0.2395, 0.3163, 0.704, 0.317, 0.7715, 0.2836, 0.7722, 0.2832, 0.7046, 0.2812, 0.8907, 0.2812, 0.9559, 0.25, 0.9559, 0.25, 0.8907, 0.2812, 0.3698, 0.2812, 0.4349, 0.25, 0.4349, 0.25, 0.3698, 0.2812, 0.8256, 0.2812, 0.8907, 0.25, 0.8907, 0.25, 0.8256, 0.2812, 0.3046, 0.2812, 0.3698, 0.25, 0.3698, 0.25, 0.3046, 0.2836, 0.7722, 0.2812, 0.8256, 0.25, 0.8256, 0.25, 0.7605, 0.2812, 0.2395, 0.2812, 0.3046, 0.25, 0.3046, 0.25, 0.2395, 0.2832, 0.7046, 0.2836, 0.7722, 0.25, 0.7605, 0.25, 0.6954, 0.2812, 0.1744, 0.2812, 0.2395, 0.25, 0.2395, 0.25, 0.1744, 0.2812, 0.6302, 0.2832, 0.7046, 0.25, 0.6954, 0.25, 0.6302, 0.2812, 0.1093, 0.2812, 0.1744, 0.25, 0.1744, 0.25, 0.1093, 0.2812, 0.5651, 0.2812, 0.6302, 0.25, 0.6302, 0.25, 0.5651, 0.2812, 0.04414, 0.2812, 0.1093, 0.25, 0.1093, 0.25, 0.04414, 0.2812, 0.5, 0.2812, 0.5651, 0.25, 0.5651, 0.25, 0.5, 0.2812, 0.04414, 0.25, 0.04414, 0.25, 3.105e-07, 0.2812, 3.105e-07, 0.09375, 0.04414, 0.0625, 0.04414, 0.0625, 3.105e-07, 0.09375, 3.105e-07, 0.2812, 0.4349, 0.2812, 0.5, 0.25, 0.5, 0.25, 0.4349, 0.25, 0.6302, 0.25, 0.6954, 0.2187, 0.6954, 0.2187, 0.6302, 0.25, 0.1093, 0.25, 0.1744, 0.2187, 0.1744, 0.2187, 0.1093, 0.25, 0.5651, 0.25, 0.6302, 0.2187, 0.6302, 0.2187, 0.5651, 0.25, 0.04414, 0.25, 0.1093, 0.2187, 0.1093, 0.2187, 0.04414, 0.25, 0.5, 0.25, 0.5651, 0.2187, 0.5651, 0.2187, 0.5, 0.6563, 0.9559, 0.6875, 0.9559, 0.6875, 1.0, 0.6563, 1.0, 0.7188, 0.04414, 0.6875, 0.04414, 0.6875, 0.0, 0.7188, 3.105e-07, 0.25, 0.4349, 0.25, 0.5, 0.2187, 0.5, 0.2187, 0.4349, 0.25, 0.8907, 0.25, 0.9559, 0.2187, 0.9559, 0.2187, 0.8907, 0.25, 0.3698, 0.25, 0.4349, 0.2187, 0.4349, 0.2187, 0.3698, 0.25, 0.8256, 0.25, 0.8907, 0.2187, 0.8907, 0.2187, 0.8256, 0.25, 0.3046, 0.25, 0.3698, 0.2187, 0.3698, 0.2187, 0.3046, 0.25, 0.7605, 0.25, 0.8256, 0.2187, 0.8256, 0.2187, 0.7605, 0.25, 0.2395, 0.25, 0.3046, 0.2187, 0.3046, 0.2187, 0.2395, 0.25, 0.6954, 0.25, 0.7605, 0.2187, 0.7605, 0.2187, 0.6954, 0.25, 0.1744, 0.25, 0.2395, 0.2187, 0.2395, 0.2187, 0.1744, 0.2187, 0.3698, 0.2187, 0.4349, 0.1875, 0.4349, 0.1875, 0.3698, 0.2187, 0.8256, 0.2187, 0.8907, 0.1875, 0.8907, 0.1875, 0.8256, 0.2187, 0.3046, 0.2187, 0.3698, 0.1875, 0.3698, 0.1875, 0.3046, 0.2187, 0.7605, 0.2187, 0.8256, 0.1875, 0.8256, 0.1875, 0.7605, 0.2187, 0.2395, 0.2187, 0.3046, 0.1875, 0.3046, 0.1875, 0.2395, 0.2187, 0.6954, 0.2187, 0.7605, 0.1875, 0.7605, 0.1875, 0.6954, 0.2187, 0.1744, 0.2187, 0.2395, 0.1875, 0.2395, 0.1875, 0.1744, 0.2187, 0.6302, 0.2187, 0.6954, 0.1875, 0.6954, 0.1875, 0.6302, 0.2187, 0.1093, 0.2187, 0.1744, 0.1875, 0.1744, 0.1875, 0.1093, 0.2187, 0.5651, 0.2187, 0.6302, 0.1875, 0.6302, 0.1875, 0.5651, 0.2187, 0.04414, 0.2187, 0.1093, 0.1875, 0.1093, 0.1875, 0.04414, 0.2187, 0.5, 0.2187, 0.5651, 0.1875, 0.5651, 0.1875, 0.5, 0.4375, 0.9559, 0.4687, 0.9559, 0.4687, 1.0, 0.4375, 1.0, 0.8438, 0.9559, 0.875, 0.9559, 0.875, 1.0, 0.8438, 1.0, 0.2187, 0.4349, 0.2187, 0.5, 0.1875, 0.5, 0.1875, 0.4349, 0.2187, 0.8907, 0.2187, 0.9559, 0.1875, 0.9559, 0.1875, 0.8907, 0.1875, 0.1093, 0.1875, 0.1744, 0.1562, 0.1744, 0.1562, 0.1093, 0.1875, 0.5651, 0.1875, 0.6302, 0.1562, 0.6302, 0.1562, 0.5651, 0.1875, 0.04414, 0.1875, 0.1093, 0.1562, 0.1093, 0.1562, 0.04414, 0.1875, 0.5, 0.1875, 0.5651, 0.1562, 0.5651, 0.1562, 0.5, 0.1875, 0.04414, 0.1562, 0.04414, 0.1562, 3.105e-07, 0.1875, 3.105e-07, 0.9687, 0.9559, 1.0, 0.9559, 1.0, 1.0, 0.9688, 1.0, 0.1875, 0.4349, 0.1875, 0.5, 0.1562, 0.5, 0.1562, 0.4349, 0.1875, 0.8907, 0.1875, 0.9559, 0.1562, 0.9559, 0.1562, 0.8907, 0.1875, 0.3698, 0.1875, 0.4349, 0.1562, 0.4349, 0.1562, 0.3698, 0.1875, 0.8256, 0.1875, 0.8907, 0.1562, 0.8907, 0.1562, 0.8256, 0.1875, 0.3046, 0.1875, 0.3698, 0.1562, 0.3698, 0.1562, 0.3046, 0.1875, 0.7605, 0.1875, 0.8256, 0.1562, 0.8256, 0.1562, 0.7605, 0.1875, 0.2395, 0.1875, 0.3046, 0.1562, 0.3046, 0.1562, 0.2395, 0.1875, 0.6954, 0.1875, 0.7605, 0.1562, 0.7605, 0.1562, 0.6954, 0.1875, 0.1744, 0.1875, 0.2395, 0.1562, 0.2395, 0.1562, 0.1744, 0.1875, 0.6302, 0.1875, 0.6954, 0.1562, 0.6954, 0.1562, 0.6302, 0.1562, 0.3046, 0.1562, 0.3698, 0.125, 0.3698, 0.125, 0.3046, 0.1562, 0.7605, 0.1562, 0.8256, 0.125, 0.8256, 0.125, 0.7605, 0.1562, 0.2395, 0.1562, 0.3046, 0.125, 0.3046, 0.125, 0.2395, 0.1562, 0.6954, 0.1562, 0.7605, 0.125, 0.7605, 0.125, 0.6954, 0.1562, 0.1744, 0.1562, 0.2395, 0.125, 0.2395, 0.125, 0.1744, 0.1562, 0.6302, 0.1562, 0.6954, 0.125, 0.6954, 0.125, 0.6302, 0.1562, 0.1093, 0.1562, 0.1744, 0.125, 0.1744, 0.125, 0.1093, 0.1562, 0.5651, 0.1562, 0.6302, 0.125, 0.6302, 0.125, 0.5651, 0.1562, 0.04414, 0.1562, 0.1093, 0.125, 0.1093, 0.125, 0.04414, 0.1562, 0.5, 0.1562, 0.5651, 0.125, 0.5651, 0.125, 0.5, 0.4687, 0.9559, 0.5, 0.9559, 0.5, 1.0, 0.4687, 1.0, 0.375, 0.04414, 0.3437, 0.04414, 0.3437, 3.105e-07, 0.375, 0.0, 0.1562, 0.4349, 0.1562, 0.5, 0.125, 0.5, 0.125, 0.4349, 0.1562, 0.8907, 0.1562, 0.9559, 0.125, 0.9559, 0.125, 0.8907, 0.1562, 0.3698, 0.1562, 0.4349, 0.125, 0.4349, 0.125, 0.3698, 0.1562, 0.8256, 0.1562, 0.8907, 0.125, 0.8907, 0.125, 0.8256, 0.125, 0.04414, 0.125, 0.1093, 0.09375, 0.1093, 0.09375, 0.04414, 0.125, 0.5, 0.125, 0.5651, 0.09375, 0.5651, 0.09375, 0.5, 0.9375, 0.9559, 0.9687, 0.9559, 0.9688, 1.0, 0.9375, 1.0, 0.75, 0.9559, 0.7813, 0.9559, 0.7813, 1.0, 0.75, 1.0, 0.125, 0.4349, 0.125, 0.5, 0.09375, 0.5, 0.09375, 0.4349, 0.125, 0.8907, 0.125, 0.9559, 0.09375, 0.9559, 0.09375, 0.8907, 0.125, 0.3698, 0.125, 0.4349, 0.09375, 0.4349, 0.09375, 0.3698, 0.125, 0.8256, 0.125, 0.8907, 0.09375, 0.8907, 0.09375, 0.8256, 0.125, 0.3046, 0.125, 0.3698, 0.09375, 0.3698, 0.09375, 0.3046, 0.125, 0.7605, 0.125, 0.8256, 0.09375, 0.8256, 0.09375, 0.7605, 0.125, 0.2395, 0.125, 0.3046, 0.09375, 0.3046, 0.09375, 0.2395, 0.125, 0.6954, 0.125, 0.7605, 0.09375, 0.7605, 0.09375, 0.6954, 0.125, 0.1744, 0.125, 0.2395, 0.09375, 0.2395, 0.09375, 0.1744, 0.125, 0.6302, 0.125, 0.6954, 0.09375, 0.6954, 0.09375, 0.6302, 0.125, 0.1093, 0.125, 0.1744, 0.09375, 0.1744, 0.09375, 0.1093, 0.125, 0.5651, 0.125, 0.6302, 0.09375, 0.6302, 0.09375, 0.5651, 0.09375, 0.7605, 0.09375, 0.8256, 0.0625, 0.8256, 0.0625, 0.7605, 0.09375, 0.2395, 0.09375, 0.3046, 0.0625, 0.3046, 0.0625, 0.2395, 0.09375, 0.6954, 0.09375, 0.7605, 0.0625, 0.7605, 0.0625, 0.6954, 0.09375, 0.1744, 0.09375, 0.2395, 0.0625, 0.2395, 0.0625, 0.1744, 0.09375, 0.6302, 0.09375, 0.6954, 0.0625, 0.6954, 0.0625, 0.6302, 0.09375, 0.1093, 0.09375, 0.1744, 0.0625, 0.1744, 0.0625, 0.1093, 0.09375, 0.5651, 0.09375, 0.6302, 0.0625, 0.6302, 0.0625, 0.5651, 0.09375, 0.04414, 0.09375, 0.1093, 0.0625, 0.1093, 0.0625, 0.04414, 0.09375, 0.5, 0.09375, 0.5651, 0.0625, 0.5651, 0.0625, 0.5, 0.6875, 0.04414, 0.6563, 0.04414, 0.6563, 0.0, 0.6875, 0.0, 0.3125, 0.9559, 0.3437, 0.9559, 0.3437, 1.0, 0.3125, 1.0, 0.09375, 0.4349, 0.09375, 0.5, 0.0625, 0.5, 0.0625, 0.4349, 0.09375, 0.8907, 0.09375, 0.9559, 0.0625, 0.9536, 0.0625, 0.8863, 0.09375, 0.3698, 0.09375, 0.4349, 0.0625, 0.4349, 0.0625, 0.3698, 0.09375, 0.8256, 0.09375, 0.8907, 0.0625, 0.8863, 0.0625, 0.8256, 0.09375, 0.3046, 0.09375, 0.3698, 0.0625, 0.3698, 0.0625, 0.3046, 0.0625, 0.5, 0.0625, 0.5651, 0.03125, 0.5651, 0.03125, 0.5, 0.5938, 0.04414, 0.5625, 0.04414, 0.5625, 0.0, 0.5938, 0.0, 0.875, 0.04414, 0.8438, 0.04414, 0.8438, 3.105e-07, 0.875, 3.105e-07, 0.0625, 0.4349, 0.0625, 0.5, 0.03125, 0.5, 0.03125, 0.4349, 0.0625, 0.8863, 0.0625, 0.9536, 0.03125, 0.9536, 0.03125, 0.8863, 0.0625, 0.3698, 0.0625, 0.4349, 0.03125, 0.4349, 0.03125, 0.3698, 0.0625, 0.8256, 0.0625, 0.8863, 0.03125, 0.8863, 0.03125, 0.8256, 0.0625, 0.3046, 0.0625, 0.3698, 0.03125, 0.3698, 0.03125, 0.3046, 0.0625, 0.7605, 0.0625, 0.8256, 0.03125, 0.8256, 0.03125, 0.7605, 0.0625, 0.2395, 0.0625, 0.3046, 0.03125, 0.3046, 0.03125, 0.2395, 0.0625, 0.6954, 0.0625, 0.7605, 0.03125, 0.7605, 0.03249, 0.7013, 0.0625, 0.1744, 0.0625, 0.2395, 0.03125, 0.2395, 0.03125, 0.1744, 0.0625, 0.6302, 0.0625, 0.6954, 0.03249, 0.7013, 0.03237, 0.6344, 0.0625, 0.1093, 0.0625, 0.1744, 0.03125, 0.1744, 0.03125, 0.1093, 0.0625, 0.5651, 0.0625, 0.6302, 0.03237, 0.6344, 0.03125, 0.5651, 0.0625, 0.04414, 0.0625, 0.1093, 0.03125, 0.1093, 0.03125, 0.04414, 0.03125, 0.2395, 0.03125, 0.3046, 0.0, 0.3046, 0.0, 0.2395, 0.03249, 0.7013, 0.03125, 0.7605, 0.0, 0.7605, 0.0, 0.7014, 0.03125, 0.1744, 0.03125, 0.2395, 0.0, 0.2395, 0.0, 0.1744, 0.03237, 0.6344, 0.03249, 0.7013, 0.0, 0.7014, 3.974e-08, 0.6344, 0.03125, 0.1093, 0.03125, 0.1744, 0.0, 0.1744, 0.0, 0.1093, 0.03125, 0.5651, 0.03237, 0.6344, 3.974e-08, 0.6344, 0.0, 0.5651, 0.03125, 0.04414, 0.03125, 0.1093, 0.0, 0.1093, 0.0, 0.04414, 0.03125, 0.5, 0.03125, 0.5651, 0.0, 0.5651, 0.0, 0.5, 0.2187, 0.9559, 0.25, 0.9559, 0.25, 1.0, 0.2187, 1.0, 0.125, 0.9559, 0.1562, 0.9559, 0.1562, 1.0, 0.125, 1.0, 0.03125, 0.4349, 0.03125, 0.5, 0.0, 0.5, 0.0, 0.4349, 0.03125, 0.8863, 0.03125, 0.9536, 0.0, 0.9559, 3.974e-08, 0.8907, 0.03125, 0.3698, 0.03125, 0.4349, 0.0, 0.4349, 3.974e-08, 0.3698, 0.03125, 0.8256, 0.03125, 0.8863, 3.974e-08, 0.8907, 3.974e-08, 0.8256, 0.03125, 0.3046, 0.03125, 0.3698, 3.974e-08, 0.3698, 0.0, 0.3046, 0.03125, 0.7605, 0.03125, 0.8256, 3.974e-08, 0.8256, 0.0, 0.7605, 0.9687, 0.04414, 0.9375, 0.04414, 0.9375, 3.105e-07, 0.9688, 3.105e-07, 0.0625, 0.04414, 0.03125, 0.04414, 0.03125, 3.105e-07, 0.0625, 3.105e-07, 1.0, 0.4349, 1.0, 0.5, 0.9687, 0.5, 0.9687, 0.4349, 1.0, 0.8907, 1.0, 0.9559, 0.9687, 0.9559, 0.9687, 0.8907, 1.0, 0.3698, 1.0, 0.4349, 0.9687, 0.4349, 0.9687, 0.3698, 1.0, 0.8256, 1.0, 0.8907, 0.9687, 0.8907, 0.9687, 0.8256, 1.0, 0.3046, 1.0, 0.3698, 0.9687, 0.3698, 0.9687, 0.3046, 1.0, 0.7605, 1.0, 0.8256, 0.9687, 0.8256, 0.9687, 0.7605, 1.0, 0.2395, 1.0, 0.3046, 0.9687, 0.3046, 0.9687, 0.2395, 1.0, 0.7014, 1.0, 0.7605, 0.9687, 0.7605, 0.9687, 0.6954, 1.0, 0.1744, 1.0, 0.2395, 0.9687, 0.2395, 0.9687, 0.1744, 1.0, 0.6344, 1.0, 0.7014, 0.9687, 0.6954, 0.9687, 0.6302, 1.0, 0.1093, 1.0, 0.1744, 0.9687, 0.1744, 0.9687, 0.1093, 1.0, 0.5651, 1.0, 0.6344, 0.9687, 0.6302, 0.9687, 0.5651, 1.0, 0.04414, 1.0, 0.1093, 0.9687, 0.1093, 0.9687, 0.04414, 1.0, 0.5, 1.0, 0.5651, 0.9687, 0.5651, 0.9687, 0.5, 0.9687, 0.6954, 0.9687, 0.7605, 0.9375, 0.7605, 0.9375, 0.6954, 0.9687, 0.1744, 0.9687, 0.2395, 0.9375, 0.2395, 0.9375, 0.1744, 0.9687, 0.6302, 0.9687, 0.6954, 0.9375, 0.6954, 0.9375, 0.6302, 0.9687, 0.1093, 0.9687, 0.1744, 0.9375, 0.1744, 0.9375, 0.1093, 0.9687, 0.5651, 0.9687, 0.6302, 0.9375, 0.6302, 0.9375, 0.5651, 0.9687, 0.04414, 0.9687, 0.1093, 0.9375, 0.1093, 0.9375, 0.04414, 0.9687, 0.5, 0.9687, 0.5651, 0.9375, 0.5651, 0.9375, 0.5, 0.9062, 0.9559, 0.9375, 0.9559, 0.9375, 1.0, 0.9063, 1.0, 0.5, 0.04414, 0.4687, 0.04414, 0.4687, 0.0, 0.5, 0.0, 0.9687, 0.4349, 0.9687, 0.5, 0.9375, 0.5, 0.9375, 0.4349, 0.9687, 0.8907, 0.9687, 0.9559, 0.9375, 0.9559, 0.9375, 0.8907, 0.9687, 0.3698, 0.9687, 0.4349, 0.9375, 0.4349, 0.9375, 0.3698, 0.9687, 0.8256, 0.9687, 0.8907, 0.9375, 0.8907, 0.9375, 0.8256, 0.9687, 0.3046, 0.9687, 0.3698, 0.9375, 0.3698, 0.9375, 0.3046, 0.9687, 0.7605, 0.9687, 0.8256, 0.9375, 0.8256, 0.9375, 0.7605, 0.9687, 0.2395, 0.9687, 0.3046, 0.9375, 0.3046, 0.9375, 0.2395, 0.9375, 0.4349, 0.9375, 0.5, 0.9062, 0.5, 0.9062, 0.4349, 0.9375, 0.8907, 0.9375, 0.9559, 0.9062, 0.9559, 0.9062, 0.8907, 0.9375, 0.3698, 0.9375, 0.4349, 0.9062, 0.4349, 0.9062, 0.3698, 0.9375, 0.8256, 0.9375, 0.8907, 0.9062, 0.8907, 0.9062, 0.8256, 0.9375, 0.3046, 0.9375, 0.3698, 0.9062, 0.3698, 0.9062, 0.3046, 0.9375, 0.7605, 0.9375, 0.8256, 0.9062, 0.8256, 0.9062, 0.7605, 0.9375, 0.2395, 0.9375, 0.3046, 0.9062, 0.3046, 0.9062, 0.2395, 0.9375, 0.6954, 0.9375, 0.7605, 0.9062, 0.7605, 0.9062, 0.6954, 0.9375, 0.1744, 0.9375, 0.2395, 0.9062, 0.2395, 0.9062, 0.1744, 0.9375, 0.6302, 0.9375, 0.6954, 0.9062, 0.6954, 0.9062, 0.6302, 0.9375, 0.1093, 0.9375, 0.1744, 0.9062, 0.1744, 0.9062, 0.1093, 0.9375, 0.5651, 0.9375, 0.6302, 0.9062, 0.6302, 0.9062, 0.5651, 0.9375, 0.04414, 0.9375, 0.1093, 0.9062, 0.1093, 0.9062, 0.04414, 0.9375, 0.5, 0.9375, 0.5651, 0.9062, 0.5651, 0.9062, 0.5, 0.5, 0.9559, 0.5312, 0.9559, 0.5312, 1.0, 0.5, 1.0, 0.03125, 0.9536, 0.0625, 0.9536, 0.0625, 1.0, 0.03125, 1.0, 0.9062, 0.1744, 0.9062, 0.2395, 0.875, 0.2395, 0.875, 0.1744, 0.9062, 0.6302, 0.9062, 0.6954, 0.8785, 0.6987, 0.8782, 0.6325, 0.9062, 0.1093, 0.9062, 0.1744, 0.875, 0.1744, 0.875, 0.1093, 0.9062, 0.5651, 0.9062, 0.6302, 0.8782, 0.6325, 0.875, 0.5651, 0.9062, 0.04414, 0.9062, 0.1093, 0.875, 0.1093, 0.875, 0.04414, 0.9062, 0.5, 0.9062, 0.5651, 0.875, 0.5651, 0.875, 0.5, 0.5938, 0.9559, 0.625, 0.9559, 0.625, 1.0, 0.5938, 1.0, 0.7813, 0.04414, 0.75, 0.04414, 0.75, 3.105e-07, 0.7813, 3.105e-07, 0.9062, 0.4349, 0.9062, 0.5, 0.875, 0.5, 0.875, 0.4349, 0.9062, 0.8907, 0.9062, 0.9559, 0.875, 0.9559, 0.875, 0.8907, 0.9062, 0.3698, 0.9062, 0.4349, 0.875, 0.4349, 0.875, 0.3698, 0.9062, 0.8256, 0.9062, 0.8907, 0.875, 0.8907, 0.875, 0.8256, 0.9062, 0.3046, 0.9062, 0.3698, 0.875, 0.3698, 0.875, 0.3046, 0.9062, 0.7605, 0.9062, 0.8256, 0.875, 0.8256, 0.875, 0.7605, 0.9062, 0.2395, 0.9062, 0.3046, 0.875, 0.3046, 0.875, 0.2395, 0.9062, 0.6954, 0.9062, 0.7605, 0.875, 0.7605, 0.8785, 0.6987, 0.875, 0.3698, 0.875, 0.4349, 0.8437, 0.4349, 0.8437, 0.3698, 0.875, 0.8256, 0.875, 0.8907, 0.8438, 0.8907, 0.8437, 0.8256, 0.875, 0.3046, 0.875, 0.3698, 0.8437, 0.3698, 0.8437, 0.3046, 0.875, 0.7605, 0.875, 0.8256, 0.8437, 0.8256, 0.8437, 0.7605, 0.875, 0.2395, 0.875, 0.3046, 0.8437, 0.3046, 0.8437, 0.2395, 0.8785, 0.6987, 0.875, 0.7605, 0.8437, 0.7605, 0.8465, 0.6993, 0.875, 0.1744, 0.875, 0.2395, 0.8437, 0.2395, 0.8437, 0.1744, 0.8782, 0.6325, 0.8785, 0.6987, 0.8465, 0.6993, 0.8462, 0.633, 0.875, 0.1093, 0.875, 0.1744, 0.8437, 0.1744, 0.8438, 0.1093, 0.875, 0.5651, 0.8782, 0.6325, 0.8462, 0.633, 0.8437, 0.5651, 0.875, 0.04414, 0.875, 0.1093, 0.8438, 0.1093, 0.8438, 0.04414, 0.875, 0.5, 0.875, 0.5651, 0.8437, 0.5651, 0.8437, 0.5, 0.4687, 0.04414, 0.4375, 0.04414, 0.4375, 0.0, 0.4687, 0.0, 0.1562, 0.04414, 0.125, 0.04414, 0.125, 3.105e-07, 0.1562, 3.105e-07, 0.875, 0.4349, 0.875, 0.5, 0.8437, 0.5, 0.8437, 0.4349, 0.875, 0.8907, 0.875, 0.9559, 0.8438, 0.9559, 0.8438, 0.8907, 0.8438, 0.1093, 0.8437, 0.1744, 0.8125, 0.1744, 0.8125, 0.1093, 0.8437, 0.5651, 0.8462, 0.633, 0.8125, 0.6302, 0.8125, 0.5651, 0.8438, 0.04414, 0.8438, 0.1093, 0.8125, 0.1093, 0.8125, 0.04414, 0.8437, 0.5, 0.8437, 0.5651, 0.8125, 0.5651, 0.8163, 0.5, 0.3437, 0.04414, 0.3125, 0.04414, 0.3125, 3.105e-07, 0.3437, 3.105e-07, 0.4062, 0.9559, 0.4375, 0.9559, 0.4375, 1.0, 0.4062, 1.0, 0.8437, 0.4349, 0.8437, 0.5, 0.8163, 0.5, 0.8164, 0.4312, 0.8438, 0.8907, 0.8438, 0.9559, 0.8125, 0.9559, 0.8125, 0.8907, 0.8437, 0.3698, 0.8437, 0.4349, 0.8164, 0.4312, 0.8125, 0.3698, 0.8437, 0.8256, 0.8438, 0.8907, 0.8125, 0.8907, 0.8125, 0.8256, 0.8437, 0.3046, 0.8437, 0.3698, 0.8125, 0.3698, 0.8125, 0.3046, 0.8437, 0.7605, 0.8437, 0.8256, 0.8125, 0.8256, 0.8125, 0.7605, 0.8437, 0.2395, 0.8437, 0.3046, 0.8125, 0.3046, 0.8125, 0.2395, 0.8465, 0.6993, 0.8437, 0.7605, 0.8125, 0.7605, 0.8125, 0.6954, 0.8437, 0.1744, 0.8437, 0.2395, 0.8125, 0.2395, 0.8125, 0.1744, 0.8462, 0.633, 0.8465, 0.6993, 0.8125, 0.6954, 0.8125, 0.6302, 0.8125, 0.8256, 0.8125, 0.8907, 0.7813, 0.8907, 0.7812, 0.8256, 0.8125, 0.3046, 0.8125, 0.3698, 0.7812, 0.3698, 0.7812, 0.3046, 0.8125, 0.7605, 0.8125, 0.8256, 0.7812, 0.8256, 0.7812, 0.7605, 0.8125, 0.2395, 0.8125, 0.3046, 0.7812, 0.3046, 0.7812, 0.2395, 0.8125, 0.6954, 0.8125, 0.7605, 0.7812, 0.7605, 0.7812, 0.6954, 0.8125, 0.1744, 0.8125, 0.2395, 0.7812, 0.2395, 0.7812, 0.1744, 0.8125, 0.6302, 0.8125, 0.6954, 0.7812, 0.6954, 0.7812, 0.6302, 0.8125, 0.1093, 0.8125, 0.1744, 0.7812, 0.1744, 0.7813, 0.1093, 0.8125, 0.5651, 0.8125, 0.6302, 0.7812, 0.6302, 0.7812, 0.5651, 0.8125, 0.04414, 0.8125, 0.1093, 0.7813, 0.1093, 0.7813, 0.04414, 0.8163, 0.5, 0.8125, 0.5651, 0.7812, 0.5651, 0.7832, 0.5, 0.7188, 0.9559, 0.75, 0.9559, 0.75, 1.0, 0.7188, 1.0, 0.5312, 0.9559, 0.5625, 0.9559, 0.5625, 1.0, 0.5312, 1.0, 0.8164, 0.4312, 0.8163, 0.5, 0.7832, 0.5, 0.7832, 0.4309, 0.8125, 0.8907, 0.8125, 0.9559, 0.7813, 0.9559, 0.7813, 0.8907, 0.8125, 0.3698, 0.8164, 0.4312, 0.7832, 0.4309, 0.7812, 0.3698, 0.7812, 0.5651, 0.7812, 0.6302, 0.75, 0.6364, 0.75, 0.5651, 0.7813, 0.04414, 0.7813, 0.1093, 0.75, 0.1093, 0.75, 0.04414, 0.7832, 0.5, 0.7812, 0.5651, 0.75, 0.5651, 0.75, 0.5, 0.25, 0.04414, 0.2187, 0.04414, 0.2187, 3.105e-07, 0.25, 3.105e-07, 0.8125, 0.9559, 0.8438, 0.9559, 0.8438, 1.0, 0.8125, 1.0, 0.7832, 0.4309, 0.7832, 0.5, 0.75, 0.5, 0.75, 0.4349, 0.7813, 0.8907, 0.7813, 0.9559, 0.75, 0.9559, 0.75, 0.8907, 0.7812, 0.3698, 0.7832, 0.4309, 0.75, 0.4349, 0.75, 0.3698, 0.7812, 0.8256, 0.7813, 0.8907, 0.75, 0.8907, 0.75, 0.8256, 0.7812, 0.3046, 0.7812, 0.3698, 0.75, 0.3698, 0.75, 0.3046, 0.7812, 0.7605, 0.7812, 0.8256, 0.75, 0.8256, 0.75, 0.7605, 0.7812, 0.2395, 0.7812, 0.3046, 0.75, 0.3046, 0.75, 0.2395, 0.7812, 0.6954, 0.7812, 0.7605, 0.75, 0.7605, 0.75, 0.7042, 0.7812, 0.1744, 0.7812, 0.2395, 0.75, 0.2395, 0.75, 0.1744, 0.7812, 0.6302, 0.7812, 0.6954, 0.75, 0.7042, 0.75, 0.6364, 0.7813, 0.1093, 0.7812, 0.1744, 0.75, 0.1744, 0.75, 0.1093, 0.75, 0.3046, 0.75, 0.3698, 0.7188, 0.3698, 0.7187, 0.3046, 0.75, 0.7605, 0.75, 0.8256, 0.7188, 0.8256, 0.7187, 0.7605, 0.75, 0.2395, 0.75, 0.3046, 0.7187, 0.3046, 0.7187, 0.2395, 0.75, 0.7042, 0.75, 0.7605, 0.7187, 0.7605, 0.7169, 0.7041, 0.75, 0.1744, 0.75, 0.2395, 0.7187, 0.2395, 0.7188, 0.1744, 0.75, 0.6364, 0.75, 0.7042, 0.7169, 0.7041, 0.7171, 0.6363, 0.75, 0.1093, 0.75, 0.1744, 0.7188, 0.1744, 0.7188, 0.1093, 0.75, 0.5651, 0.75, 0.6364, 0.7171, 0.6363, 0.7187, 0.5651, 0.75, 0.04414, 0.75, 0.1093, 0.7188, 0.1093, 0.7188, 0.04414, 0.75, 0.5, 0.75, 0.5651, 0.7187, 0.5651, 0.7187, 0.5, 0.6563, 0.04414, 0.625, 0.04414, 0.625, 0.0, 0.6563, 0.0, 0.9375, 0.04414, 0.9062, 0.04414, 0.9063, 3.105e-07, 0.9375, 3.105e-07, 0.75, 0.4349, 0.75, 0.5, 0.7187, 0.5, 0.7187, 0.4349, 0.75, 0.8907, 0.75, 0.9559, 0.7188, 0.9559, 0.7188, 0.8907, 0.75, 0.3698, 0.75, 0.4349, 0.7187, 0.4349, 0.7188, 0.3698, 0.75, 0.8256, 0.75, 0.8907, 0.7188, 0.8907, 0.7188, 0.8256, 0.7188, 0.04414, 0.7188, 0.1093, 0.6875, 0.1093, 0.6875, 0.04414, 0.7187, 0.5, 0.7187, 0.5651, 0.6875, 0.5651, 0.6875, 0.5, 0.625, 0.9559, 0.6563, 0.9559, 0.6563, 1.0, 0.625, 1.0, 0.1875, 0.9559, 0.2187, 0.9559, 0.2187, 1.0, 0.1875, 1.0, 0.7187, 0.4349, 0.7187, 0.5, 0.6875, 0.5, 0.6875, 0.4349, 0.7188, 0.8907, 0.7188, 0.9559, 0.6875, 0.9559, 0.6875, 0.8907, 0.7188, 0.3698, 0.7187, 0.4349, 0.6875, 0.4349, 0.6828, 0.3615, 0.7188, 0.8256, 0.7188, 0.8907, 0.6875, 0.8907, 0.6875, 0.8256, 0.7187, 0.3046, 0.7188, 0.3698, 0.6828, 0.3615, 0.6822, 0.2927, 0.7187, 0.7605, 0.7188, 0.8256, 0.6875, 0.8256, 0.6875, 0.7605, 0.7187, 0.2395, 0.7187, 0.3046, 0.6822, 0.2927, 0.6875, 0.2395, 0.7169, 0.7041, 0.7187, 0.7605, 0.6875, 0.7605, 0.6875, 0.6954, 0.7188, 0.1744, 0.7187, 0.2395, 0.6875, 0.2395, 0.6875, 0.1744, 0.7171, 0.6363, 0.7169, 0.7041, 0.6875, 0.6954, 0.6875, 0.6302, 0.7188, 0.1093, 0.7188, 0.1744, 0.6875, 0.1744, 0.6875, 0.1093, 0.7187, 0.5651, 0.7171, 0.6363, 0.6875, 0.6302, 0.6875, 0.5651, 0.6875, 0.7605, 0.6875, 0.8256, 0.6562, 0.8256, 0.6562, 0.7605, 0.6875, 0.2395, 0.6822, 0.2927, 0.6486, 0.2941, 0.6562, 0.2395, 0.6875, 0.6954, 0.6875, 0.7605, 0.6562, 0.7605, 0.6562, 0.6954, 0.6875, 0.1744, 0.6875, 0.2395, 0.6562, 0.2395, 0.6562, 0.1744, 0.6875, 0.6302, 0.6875, 0.6954, 0.6562, 0.6954, 0.6562, 0.6302, 0.6875, 0.1093, 0.6875, 0.1744, 0.6562, 0.1744, 0.6562, 0.1093, 0.6875, 0.5651, 0.6875, 0.6302, 0.6562, 0.6302, 0.6562, 0.5651, 0.6875, 0.04414, 0.6875, 0.1093, 0.6562, 0.1093, 0.6563, 0.04414, 0.6875, 0.5, 0.6875, 0.5651, 0.6562, 0.5651, 0.6562, 0.5, 0.0, 0.9559, 0.03125, 0.9536, 0.03125, 1.0, 7.947e-08, 1.0, 0.4375, 0.04414, 0.4062, 0.04414, 0.4062, 0.0, 0.4375, 0.0, 0.6875, 0.4349, 0.6875, 0.5, 0.6562, 0.5, 0.6562, 0.4349, 0.6875, 0.8907, 0.6875, 0.9559, 0.6563, 0.9559, 0.6563, 0.8907, 0.6828, 0.3615, 0.6875, 0.4349, 0.6562, 0.4349, 0.6495, 0.3624, 0.6875, 0.8256, 0.6875, 0.8907, 0.6563, 0.8907, 0.6562, 0.8256, 0.6822, 0.2927, 0.6828, 0.3615, 0.6495, 0.3624, 0.6486, 0.2941, 0.6562, 0.5, 0.6562, 0.5651, 0.625, 0.5651, 0.625, 0.5, 0.75, 0.04414, 0.7188, 0.04414, 0.7188, 3.105e-07, 0.75, 3.105e-07, 0.5625, 0.04414, 0.5312, 0.04414, 0.5312, 0.0, 0.5625, 0.0, 0.6562, 0.4349, 0.6562, 0.5, 0.625, 0.5, 0.625, 0.4349, 0.6563, 0.8907, 0.6563, 0.9559, 0.625, 0.9559, 0.625, 0.8907, 0.6495, 0.3624, 0.6562, 0.4349, 0.625, 0.4349, 0.625, 0.3698, 0.6562, 0.8256, 0.6563, 0.8907, 0.625, 0.8907, 0.625, 0.8256, 0.6486, 0.2941, 0.6495, 0.3624, 0.625, 0.3698, 0.625, 0.3046, 0.6562, 0.7605, 0.6562, 0.8256, 0.625, 0.8256, 0.625, 0.7605, 0.6562, 0.2395, 0.6486, 0.2941, 0.625, 0.3046, 0.625, 0.2395, 0.6562, 0.6954, 0.6562, 0.7605, 0.625, 0.7605, 0.625, 0.6954, 0.6562, 0.1744, 0.6562, 0.2395, 0.625, 0.2395, 0.625, 0.1744, 0.6562, 0.6302, 0.6562, 0.6954, 0.625, 0.6954, 0.625, 0.6302, 0.6562, 0.1093, 0.6562, 0.1744, 0.625, 0.1744, 0.625, 0.1093, 0.6562, 0.5651, 0.6562, 0.6302, 0.625, 0.6302, 0.625, 0.5651, 0.6563, 0.04414, 0.6562, 0.1093, 0.625, 0.1093, 0.625, 0.04414, 0.625, 0.2395, 0.625, 0.3046, 0.5937, 0.3046, 0.5937, 0.2395, 0.625, 0.6954, 0.625, 0.7605, 0.5937, 0.7605, 0.5937, 0.6954, 0.625, 0.1744, 0.625, 0.2395, 0.5937, 0.2395, 0.5937, 0.1744, 0.625, 0.6302, 0.625, 0.6954, 0.5937, 0.6954, 0.5937, 0.6302, 0.625, 0.1093, 0.625, 0.1744, 0.5937, 0.1744, 0.5938, 0.1093, 0.625, 0.5651, 0.625, 0.6302, 0.5937, 0.6302, 0.5937, 0.5651, 0.625, 0.04414, 0.625, 0.1093, 0.5938, 0.1093, 0.5938, 0.04414, 0.625, 0.5, 0.625, 0.5651, 0.5937, 0.5651, 0.5937, 0.5, 0.2812, 0.9559, 0.3125, 0.9559, 0.3125, 1.0, 0.2812, 1.0, 0.09375, 0.9559, 0.125, 0.9559, 0.125, 1.0, 0.09375, 1.0, 0.625, 0.4349, 0.625, 0.5, 0.5937, 0.5, 0.5937, 0.4349, 0.625, 0.8907, 0.625, 0.9559, 0.5938, 0.9559, 0.5938, 0.8907, 0.625, 0.3698, 0.625, 0.4349, 0.5937, 0.4349, 0.5937, 0.3698, 0.625, 0.8256, 0.625, 0.8907, 0.5938, 0.8907, 0.5937, 0.8256, 0.625, 0.3046, 0.625, 0.3698, 0.5937, 0.3698, 0.5937, 0.3046, 0.625, 0.7605, 0.625, 0.8256, 0.5937, 0.8256, 0.5937, 0.7605, 0.8438, 0.04414, 0.8125, 0.04414, 0.8125, 3.105e-07, 0.8438, 3.105e-07, 0.5937, 0.4349, 0.5937, 0.5, 0.5625, 0.5, 0.5625, 0.4349, 0.5938, 0.8907, 0.5938, 0.9559, 0.5625, 0.9559, 0.5625, 0.8907, 0.5937, 0.3698, 0.5937, 0.4349, 0.5625, 0.4349, 0.5625, 0.3698, 0.5937, 0.8256, 0.5938, 0.8907, 0.5625, 0.8907, 0.5625, 0.8256, 0.5937, 0.3046, 0.5937, 0.3698, 0.5625, 0.3698, 0.5625, 0.3046, 0.5937, 0.7605, 0.5937, 0.8256, 0.5625, 0.8256, 0.5625, 0.7605, 0.5937, 0.2395, 0.5937, 0.3046, 0.5625, 0.3046, 0.5625, 0.2395, 0.5937, 0.6954, 0.5937, 0.7605, 0.5625, 0.7605, 0.5625, 0.6954, 0.5937, 0.1744, 0.5937, 0.2395, 0.5625, 0.2395, 0.5625, 0.1744, 0.5937, 0.6302, 0.5937, 0.6954, 0.5625, 0.6954, 0.5625, 0.6302, 0.5938, 0.1093, 0.5937, 0.1744, 0.5625, 0.1744, 0.5625, 0.1093, 0.5937, 0.5651, 0.5937, 0.6302, 0.5625, 0.6302, 0.5625, 0.5651, 0.5938, 0.04414, 0.5938, 0.1093, 0.5625, 0.1093, 0.5625, 0.04414, 0.5937, 0.5, 0.5937, 0.5651, 0.5625, 0.5651, 0.5625, 0.5, 0.03125, 0.04414, 0.0, 0.04414, 7.947e-08, 3.105e-07, 0.03125, 3.105e-07, 0.5625, 0.1744, 0.5625, 0.2395, 0.5312, 0.2395, 0.5312, 0.1744, 0.5625, 0.6302, 0.5625, 0.6954, 0.5312, 0.6954, 0.5312, 0.6302, 0.5625, 0.1093, 0.5625, 0.1744, 0.5312, 0.1744, 0.5312, 0.1093, 0.5625, 0.5651, 0.5625, 0.6302, 0.5312, 0.6302, 0.5312, 0.5651, 0.5625, 0.04414, 0.5625, 0.1093, 0.5312, 0.1093, 0.5312, 0.04414, 0.5625, 0.5, 0.5625, 0.5651, 0.5312, 0.5651, 0.5312, 0.5, 0.7813, 0.9559, 0.8125, 0.9559, 0.8125, 1.0, 0.7813, 1.0, 0.2187, 0.04414, 0.1875, 0.04414, 0.1875, 3.105e-07, 0.2187, 3.105e-07, 0.5625, 0.4349, 0.5625, 0.5, 0.5312, 0.5, 0.5484, 0.4366, 0.5625, 0.8907, 0.5625, 0.9559, 0.5312, 0.9559, 0.5312, 0.8907, 0.5625, 0.3698, 0.5625, 0.4349, 0.5484, 0.4366, 0.5494, 0.3732, 0.5625, 0.8256, 0.5625, 0.8907, 0.5312, 0.8907, 0.5312, 0.8256, 0.5625, 0.3046, 0.5625, 0.3698, 0.5494, 0.3732, 0.5312, 0.3046, 0.5625, 0.7605, 0.5625, 0.8256, 0.5312, 0.8256, 0.5312, 0.7605, 0.5625, 0.2395, 0.5625, 0.3046, 0.5312, 0.3046, 0.5312, 0.2395, 0.5625, 0.6954, 0.5625, 0.7605, 0.5312, 0.7605, 0.5312, 0.6954, 0.5312, 0.8907, 0.5312, 0.9559, 0.5, 0.9559, 0.5, 0.8907, 0.5494, 0.3732, 0.5484, 0.4366, 0.5179, 0.4353, 0.5189, 0.3706, 0.5312, 0.8256, 0.5312, 0.8907, 0.5, 0.8907, 0.5, 0.8256, 0.5312, 0.3046, 0.5494, 0.3732, 0.5189, 0.3706, 0.5, 0.3046, 0.5312, 0.7605, 0.5312, 0.8256, 0.5, 0.8256, 0.5, 0.7605, 0.5312, 0.2395, 0.5312, 0.3046, 0.5, 0.3046, 0.5, 0.2395, 0.5312, 0.6954, 0.5312, 0.7605, 0.5, 0.7605, 0.5, 0.6954, 0.5312, 0.1744, 0.5312, 0.2395, 0.5, 0.2395, 0.5, 0.1744, 0.5312, 0.6302, 0.5312, 0.6954, 0.5, 0.6954, 0.5, 0.6302, 0.5312, 0.1093, 0.5312, 0.1744, 0.5, 0.1744, 0.5, 0.1093, 0.5312, 0.5651, 0.5312, 0.6302, 0.5, 0.6302, 0.5, 0.5651, 0.5312, 0.04414, 0.5312, 0.1093, 0.5, 0.1093, 0.5, 0.04414, 0.5312, 0.5, 0.5312, 0.5651, 0.5, 0.5651, 0.5, 0.5, 0.875, 0.9559, 0.9062, 0.9559, 0.9063, 1.0, 0.875, 1.0, 0.5312, 0.04414, 0.5, 0.04414, 0.5, 0.0, 0.5312, 0.0, 0.5484, 0.4366, 0.5312, 0.5, 0.5, 0.5, 0.5179, 0.4353])
me_sphere_001.use_remesh_preserve_volume = False
me_sphere_001.use_remesh_preserve_attributes = False
me_sphere_001.use_mirror_vertex_groups = False
me_sphere_001.update()

# ---- objects
ob_sphere = bpy.data.objects.new('Sphere', me_sphere_001)
ob_lamp = bpy.data.objects.new('Lamp', light_lamp)
ob_camera = bpy.data.objects.new('Camera', cam_camera)

# ---- transforms, parenting, visibility, modifiers, constraints
ob_sphere.location = (0.0, 0.0, 0.0)
ob_sphere.scale = (1.0, 1.0, 0.9273)
ob_sphere.lineart.crease_threshold = 0.0
ob_lamp.location = (4.076, 1.005, 5.904)
ob_lamp.rotation_euler = (0.6503, 0.05522, 1.866)
ob_lamp.lock_rotations_4d = False
ob_lamp.empty_display_type = 'ARROWS'
ob_lamp.color = (0.0, 0.0, 0.0, 0.0)
ob_lamp.lineart.crease_threshold = 0.0
ob_camera.location = (7.481, -6.508, 5.344)
ob_camera.rotation_euler = (1.109, 0.0, 0.8149)
ob_camera.lock_rotations_4d = False
ob_camera.empty_display_type = 'ARROWS'
ob_camera.color = (0.0, 0.0, 0.0, 0.0)
ob_camera.display_type = 'WIRE'
ob_camera.lineart.crease_threshold = 0.0

# ---- collection membership
col_collection_1.objects.link(ob_sphere)
col_collection_1.objects.link(ob_lamp)
col_collection_1.objects.link(ob_camera)

# ---- scene / render settings (as saved in the file)
scene.camera = ob_camera
scene.frame_start = 1; scene.frame_end = 250; scene.frame_set(1)
scene.render.engine = 'BLENDER_EEVEE_NEXT'
scene.render.resolution_percentage = 50
scene.render.dither_intensity = 0.0
scene.cycles.use_denoising = False
scene.cycles.samples = 128
scene.cycles.sampling_pattern = 'TABULATED_SOBOL'
scene.cycles.light_sampling_threshold = 0.0
scene.cycles.use_adaptive_sampling = False
scene.cycles.use_light_tree = False
scene.cycles.blur_glossy = 0.0
scene.cycles.sample_clamp_indirect = 0.0
scene.view_settings.view_transform = 'Standard'
bpy.context.view_layer.update()
